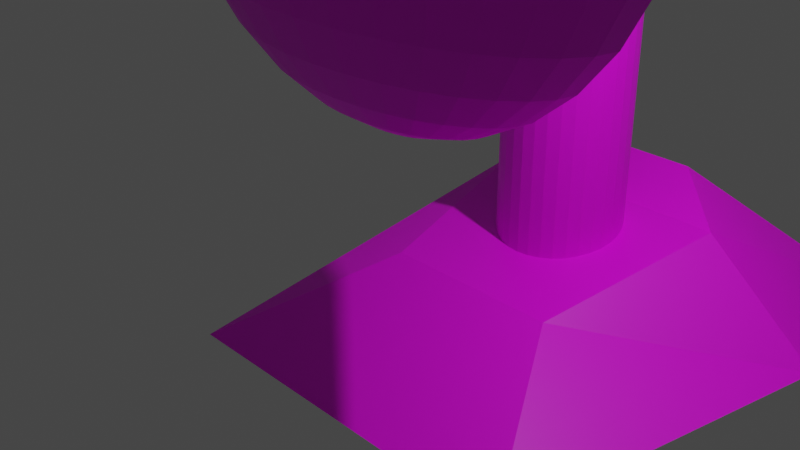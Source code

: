 # Source: Fan.blend  (saved by Blender 3.3.6; exported with 4.5.12 LTS)
import bpy
from mathutils import Matrix  # noqa: F401  (used for matrix-valued properties, if any)

bpy.ops.wm.read_factory_settings(use_empty=True)
scene = bpy.context.scene
scene.name = 'Scene'

# ---- collections
col_collection = bpy.data.collections.new('Collection'); scene.collection.children.link(col_collection)

# ---- images (referenced by path relative to the original .blend; pixels are not part of the script)
import os
ASSET_DIR = os.environ.get("B2B_ASSET_DIR", "")  # directory of the original .blend (textures are referenced by path, not embedded)
HERE = os.path.dirname(os.path.abspath(__file__))  # packed textures are extracted next to this script under _unpacked/

def load_image(name, relpath, width, height, colorspace="sRGB"):
    """Load a texture the original file referenced (path relative to the .blend, or extracted next to this script)."""
    p = next((c for c in (os.path.join(HERE, relpath), os.path.join(ASSET_DIR, relpath)) if relpath and os.path.exists(c)), "")
    if p:
        img = bpy.data.images.load(p, check_existing=True)
        img.name = name
    else:  # same state as the original file: an image datablock whose file is absent (Cycles renders it pink)
        img = bpy.data.images.new(name, width, height)
        img.source = "FILE"
        img.filepath = "//" + (relpath or name)
    img.colorspace_settings.name = colorspace
    return img
img_fan_map = load_image('Fan_Map', 'Fan_Map.png', 1024, 1024, 'sRGB')

# ---- materials (node trees are filled in below, after node groups)
mat_material = bpy.data.materials.new('Material')
mat_material.alpha_threshold = 0.0
mat_material.use_transparent_shadow = False
mat_material.roughness = 0.5
mat_material.line_color = (0.0, 0.0, 0.0, 1.0)

# ---- material node trees
mat_material.use_nodes = True; mat_material.node_tree.nodes.clear()
_N = mat_material.node_tree.nodes; _L = mat_material.node_tree.links
n0 = _N.new('ShaderNodeOutputMaterial'); n0.name = 'Material Output'; n0.location = (300, 300)
n1 = _N.new('ShaderNodeBsdfPrincipled'); n1.name = 'Principled BSDF'; n1.location = (10, 300)
n1.distribution = 'GGX'
n1.subsurface_method = 'RANDOM_WALK_SKIN'
n1.inputs[3].default_value = 1.45
n1.inputs[27].default_value = (0.0, 0.0, 0.0, 1.0)
n1.inputs[28].default_value = 1.0
n2 = _N.new('ShaderNodeTexImage'); n2.name = '画像テクスチャ'; n2.location = (-280, 275)
n2.image = img_fan_map
_L.new(n1.outputs[0], n0.inputs[0])
_L.new(n2.outputs[0], n1.inputs[0])
n0.is_active_output = True

# ---- world
world_world = bpy.data.worlds.new('World'); scene.world = world_world
world_world.use_nodes = True; world_world.node_tree.nodes.clear()
_N = world_world.node_tree.nodes; _L = world_world.node_tree.links
n0 = _N.new('ShaderNodeOutputWorld'); n0.name = 'World Output'; n0.location = (300, 300)
n1 = _N.new('ShaderNodeBackground'); n1.name = 'Background'; n1.location = (10, 300)
n1.inputs[0].default_value = (0.05088, 0.05088, 0.05088, 1.0)
_L.new(n1.outputs[0], n0.inputs[0])
n0.is_active_output = True
world_world.color = (0.05088, 0.05088, 0.05088)
world_world.use_sun_shadow = False
world_world.sun_shadow_jitter_overblur = 0.0

# ---- cameras
cam_camera = bpy.data.cameras.new('Camera')
cam_camera.clip_end = 100.0
cam_camera.ortho_scale = 7.314

# ---- lights
light_light = bpy.data.lights.new('Light', 'POINT')
light_light.transmission_factor = 0.0
light_light.energy = 1000.0
light_light.shadow_soft_size = 0.1
light_light.shadow_maximum_resolution = 0.006
light_light.use_absolute_resolution = True

# ---- meshes
me_x = bpy.data.meshes.new('球')
me_x.from_pydata([(0.0, 0.5556, 0.8315), (0.0, 0.8315, 0.5556), (0.0, 0.9808, 0.1951), (0.0, 1.0, 0.0), (0.0, 0.9808, -0.1951), (0.0, 0.8315, -0.5556), (0.03806, 0.1913, 0.9808), (0.07466, 0.3753, 0.9239), (0.1084, 0.5449, 0.8315), (0.1379, 0.6935, 0.7071), (0.1622, 0.8155, 0.5556), (0.1802, 0.9061, 0.3827), (0.1913, 0.9619, 0.1951), (0.1951, 0.9808, 0.0), (0.1913, 0.9619, -0.1951), (0.1802, 0.9061, -0.3827), (0.1622, 0.8155, -0.5556), (0.1379, 0.6935, -0.7071), (0.1084, 0.5449, -0.8315), (0.07466, 0.3753, -0.9239), (0.03806, 0.1913, -0.9808), (0.07466, 0.1802, 0.9808), (0.1464, 0.3536, 0.9239), (0.2126, 0.5133, 0.8315), (0.2706, 0.6533, 0.7071), (0.3182, 0.7682, 0.5556), (0.3536, 0.8536, 0.3827), (0.3753, 0.9061, 0.1951), (0.3827, 0.9239, 0.0), (0.3753, 0.9061, -0.1951), (0.3536, 0.8536, -0.3827), (0.3182, 0.7682, -0.5556), (0.2706, 0.6533, -0.7071), (0.2126, 0.5133, -0.8315), (0.1464, 0.3536, -0.9239), (0.07466, 0.1802, -0.9808), (0.1084, 0.1622, 0.9808), (0.2126, 0.3182, 0.9239), (0.3087, 0.4619, 0.8315), (0.3928, 0.5879, 0.7071), (0.4619, 0.6913, 0.5556), (0.5133, 0.7682, 0.3827), (0.5449, 0.8155, 0.1951), (0.5556, 0.8315, 0.0), (0.5449, 0.8155, -0.1951), (0.5133, 0.7682, -0.3827), (0.4619, 0.6913, -0.5556), (0.3928, 0.5879, -0.7071), (0.3087, 0.4619, -0.8315), (0.2126, 0.3182, -0.9239), (0.1084, 0.1622, -0.9808), (0.1379, 0.1379, 0.9808), (0.2706, 0.2706, 0.9239), (0.3928, 0.3928, 0.8315), (0.5, 0.5, 0.7071), (0.5879, 0.5879, 0.5556), (0.6533, 0.6533, 0.3827), (0.6935, 0.6935, 0.1951), (0.7071, 0.7071, 0.0), (0.6935, 0.6935, -0.1951), (0.6533, 0.6533, -0.3827), (0.5879, 0.5879, -0.5556), (0.5, 0.5, -0.7071), (0.3928, 0.3928, -0.8315), (0.2706, 0.2706, -0.9239), (0.1379, 0.1379, -0.9808), (0.1622, 0.1084, 0.9808), (0.3182, 0.2126, 0.9239), (0.4619, 0.3087, 0.8315), (0.5879, 0.3928, 0.7071), (0.6913, 0.4619, 0.5556), (0.7682, 0.5133, 0.3827), (0.8155, 0.5449, 0.1951), (0.8315, 0.5556, 0.0), (0.8155, 0.5449, -0.1951), (0.7682, 0.5133, -0.3827), (0.6913, 0.4619, -0.5556), (0.5879, 0.3928, -0.7071), (0.4619, 0.3087, -0.8315), (0.3182, 0.2126, -0.9239), (0.1622, 0.1084, -0.9808), (0.0, 0.0, 1.0), (0.1802, 0.07466, 0.9808), (0.3536, 0.1464, 0.9239), (0.5133, 0.2126, 0.8315), (0.6533, 0.2706, 0.7071), (0.7682, 0.3182, 0.5556), (0.8536, 0.3536, 0.3827), (0.9061, 0.3753, 0.1951), (0.9239, 0.3827, 0.0), (0.9061, 0.3753, -0.1951), (0.8536, 0.3536, -0.3827), (0.7682, 0.3182, -0.5556), (0.6533, 0.2706, -0.7071), (0.5133, 0.2126, -0.8315), (0.3536, 0.1464, -0.9239), (0.1802, 0.07466, -0.9808), (0.1913, 0.03806, 0.9808), (0.3753, 0.07466, 0.9239), (0.5449, 0.1084, 0.8315), (0.6935, 0.1379, 0.7071), (0.8155, 0.1622, 0.5556), (0.9061, 0.1802, 0.3827), (0.9619, 0.1913, 0.1951), (0.9808, 0.1951, 0.0), (0.9619, 0.1913, -0.1951), (0.9061, 0.1802, -0.3827), (0.8155, 0.1622, -0.5556), (0.6935, 0.1379, -0.7071), (0.5449, 0.1084, -0.8315), (0.3753, 0.07466, -0.9239), (0.1913, 0.03806, -0.9808), (0.1951, -1.118e-08, 0.9808), (0.3827, -2.235e-08, 0.9239), (0.5556, -5.215e-08, 0.8315), (0.7071, 1.49e-08, 0.7071), (0.8315, -8.941e-08, 0.5556), (0.9239, 4.47e-08, 0.3827), (0.9808, -8.941e-08, 0.1951), (1.0, -1.639e-07, 0.0), (0.9808, -8.941e-08, -0.1951), (0.9239, 4.47e-08, -0.3827), (0.8315, -8.941e-08, -0.5556), (0.7071, 1.49e-08, -0.7071), (0.5556, -5.215e-08, -0.8315), (0.3827, -2.235e-08, -0.9239), (0.1951, -1.118e-08, -0.9808), (0.1913, -0.03806, 0.9808), (0.3753, -0.07466, 0.9239), (0.5449, -0.1084, 0.8315), (0.6935, -0.1379, 0.7071), (0.8155, -0.1622, 0.5556), (0.9061, -0.1802, 0.3827), (0.9619, -0.1913, 0.1951), (0.9808, -0.1951, 0.0), (0.9619, -0.1913, -0.1951), (0.9061, -0.1802, -0.3827), (0.8155, -0.1622, -0.5556), (0.6935, -0.1379, -0.7071), (0.5449, -0.1084, -0.8315), (0.3753, -0.07466, -0.9239), (0.1913, -0.03806, -0.9808), (0.1802, -0.07466, 0.9808), (0.3536, -0.1464, 0.9239), (0.5133, -0.2126, 0.8315), (0.6533, -0.2706, 0.7071), (0.7682, -0.3182, 0.5556), (0.8536, -0.3536, 0.3827), (0.9061, -0.3753, 0.1951), (0.9239, -0.3827, 0.0), (0.9061, -0.3753, -0.1951), (0.8536, -0.3536, -0.3827), (0.7682, -0.3182, -0.5556), (0.6533, -0.2706, -0.7071), (0.5133, -0.2126, -0.8315), (0.3536, -0.1464, -0.9239), (0.1802, -0.07466, -0.9808), (0.1622, -0.1084, 0.9808), (0.3182, -0.2126, 0.9239), (0.4619, -0.3087, 0.8315), (0.5879, -0.3928, 0.7071), (0.6913, -0.4619, 0.5556), (0.7682, -0.5133, 0.3827), (0.8155, -0.5449, 0.1951), (0.8315, -0.5556, 0.0), (0.8155, -0.5449, -0.1951), (0.7682, -0.5133, -0.3827), (0.6913, -0.4619, -0.5556), (0.5879, -0.3928, -0.7071), (0.4619, -0.3087, -0.8315), (0.3182, -0.2126, -0.9239), (0.1622, -0.1084, -0.9808), (0.1379, -0.1379, 0.9808), (0.2706, -0.2706, 0.9239), (0.3928, -0.3928, 0.8315), (0.5, -0.5, 0.7071), (0.5879, -0.5879, 0.5556), (0.6533, -0.6533, 0.3827), (0.6935, -0.6935, 0.1951), (0.7071, -0.7071, 0.0), (0.6935, -0.6935, -0.1951), (0.6533, -0.6533, -0.3827), (0.5879, -0.5879, -0.5556), (0.5, -0.5, -0.7071), (0.3928, -0.3928, -0.8315), (0.2706, -0.2706, -0.9239), (0.1379, -0.1379, -0.9808), (0.1084, -0.1622, 0.9808), (0.2126, -0.3182, 0.9239), (0.3087, -0.4619, 0.8315), (0.3928, -0.5879, 0.7071), (0.4619, -0.6913, 0.5556), (0.5133, -0.7682, 0.3827), (0.5449, -0.8155, 0.1951), (0.5556, -0.8315, 0.0), (0.5449, -0.8155, -0.1951), (0.5133, -0.7682, -0.3827), (0.4619, -0.6913, -0.5556), (0.3928, -0.5879, -0.7071), (0.3087, -0.4619, -0.8315), (0.2126, -0.3182, -0.9239), (0.1084, -0.1622, -0.9808), (0.07466, -0.1802, 0.9808), (0.1464, -0.3536, 0.9239), (0.2126, -0.5133, 0.8315), (0.2706, -0.6533, 0.7071), (0.3182, -0.7682, 0.5556), (0.3536, -0.8536, 0.3827), (0.3753, -0.9061, 0.1951), (0.3827, -0.9239, 0.0), (0.3753, -0.9061, -0.1951), (0.3536, -0.8536, -0.3827), (0.3182, -0.7682, -0.5556), (0.2706, -0.6533, -0.7071), (0.2126, -0.5133, -0.8315), (0.1464, -0.3536, -0.9239), (0.07466, -0.1802, -0.9808), (0.03806, -0.1913, 0.9808), (0.07466, -0.3753, 0.9239), (0.1084, -0.5449, 0.8315), (0.1379, -0.6935, 0.7071), (0.1622, -0.8155, 0.5556), (0.1802, -0.9061, 0.3827), (0.1913, -0.9619, 0.1951), (0.1951, -0.9808, 0.0), (0.1913, -0.9619, -0.1951), (0.1802, -0.9061, -0.3827), (0.1622, -0.8155, -0.5556), (0.1379, -0.6935, -0.7071), (0.1084, -0.5449, -0.8315), (0.07466, -0.3753, -0.9239), (0.03806, -0.1913, -0.9808), (-7.451e-09, -0.1951, 0.9808), (-5.215e-08, -0.3827, 0.9239), (-9.686e-08, -0.5556, 0.8315), (-1.49e-08, -0.7071, 0.7071), (-1.043e-07, -0.8315, 0.5556), (2.98e-08, -0.9239, 0.3827), (-1.341e-07, -0.9808, 0.1951), (-3.278e-07, -1.0, 0.0), (-1.341e-07, -0.9808, -0.1951), (2.98e-08, -0.9239, -0.3827), (-1.043e-07, -0.8315, -0.5556), (-1.49e-08, -0.7071, -0.7071), (-9.686e-08, -0.5556, -0.8315), (-5.215e-08, -0.3827, -0.9239), (-7.451e-09, -0.1951, -0.9808), (0.0, 0.0, -1.0), (1.49e-08, 0.1951, 0.9808), (6.706e-08, 0.3827, 0.9239), (8.941e-08, 0.7071, 0.7071), (5.96e-08, 0.9239, 0.3827), (5.96e-08, 0.9239, -0.3827), (8.941e-08, 0.7071, -0.7071), (2.161e-07, 0.5556, -0.8315), (6.706e-08, 0.3827, -0.9239), (1.49e-08, 0.1951, -0.9808), (-2.55, 0.4697, 1.62e-07), (0.0, 1.0, -4.371e-08), (-2.55, 0.4607, -0.09164), (0.0, 0.9808, -0.1951), (-2.55, 0.434, -0.1798), (0.0, 0.9239, -0.3827), (-2.55, 0.3906, -0.261), (0.0, 0.8315, -0.5556), (-2.55, 0.3321, -0.3321), (-1.192e-07, 0.7071, -0.7071), (-2.55, 0.261, -0.3906), (-1.192e-07, 0.5556, -0.8315), (-2.55, 0.1798, -0.434), (-1.192e-07, 0.3827, -0.9239), (-2.55, 0.09164, -0.4607), (-1.192e-07, 0.1951, -0.9808), (-2.55, 7.902e-09, -0.4697), (-1.192e-07, 0.0, -1.0), (-2.55, -0.09164, -0.4607), (-1.192e-07, -0.1951, -0.9808), (-2.55, -0.1798, -0.434), (-1.192e-07, -0.3827, -0.9239), (-2.55, -0.261, -0.3906), (-1.192e-07, -0.5556, -0.8315), (-2.55, -0.3321, -0.3321), (-1.192e-07, -0.7071, -0.7071), (-2.55, -0.3906, -0.261), (0.0, -0.8315, -0.5556), (-2.55, -0.434, -0.1798), (0.0, -0.9239, -0.3827), (-2.55, -0.4607, -0.09164), (0.0, -0.9808, -0.1951), (-2.55, -0.4697, 1.62e-07), (0.0, -1.0, -4.371e-08), (-2.55, -0.4607, 0.09164), (0.0, -0.9808, 0.1951), (-2.55, -0.434, 0.1798), (0.0, -0.9239, 0.3827), (-2.55, -0.3906, 0.261), (0.0, -0.8315, 0.5556), (-2.55, -0.3321, 0.3321), (0.0, -0.7071, 0.7071), (-2.55, -0.261, 0.3906), (0.0, -0.5556, 0.8315), (-2.55, -0.1798, 0.434), (0.0, -0.3827, 0.9239), (-2.55, -0.09164, 0.4607), (0.0, -0.1951, 0.9808), (-2.55, 7.902e-09, 0.4697), (0.0, 0.0, 1.0), (-2.55, 0.09164, 0.4607), (0.0, 0.1951, 0.9808), (-2.55, 0.1798, 0.434), (0.0, 0.3827, 0.9239), (-2.55, 0.261, 0.3906), (0.0, 0.5556, 0.8315), (-2.55, 0.3321, 0.3321), (0.0, 0.7071, 0.7071), (-2.55, 0.3906, 0.261), (0.0, 0.8315, 0.5556), (-2.55, 0.434, 0.1798), (0.0, 0.9239, 0.3827), (-2.55, 0.4607, 0.09164), (0.0, 0.9808, 0.1951), (-0.9008, 0.4697, 1.475e-07), (-0.9008, 0.4607, -0.09164), (-0.9008, 0.434, -0.1798), (-0.9008, 0.3906, -0.261), (-0.9008, 0.3321, -0.3321), (-0.9008, 0.261, -0.3906), (-0.9008, 0.1798, -0.434), (-0.9008, 0.09164, -0.4607), (-0.9008, 7.902e-09, -0.4697), (-0.9008, -0.09164, -0.4607), (-0.9008, -0.1798, -0.434), (-0.9008, -0.261, -0.3906), (-0.9008, -0.3321, -0.3321), (-0.9008, -0.3906, -0.261), (-0.9008, -0.434, -0.1798), (-0.9008, -0.4607, -0.09164), (-0.9008, -0.4697, 1.475e-07), (-0.9008, -0.4607, 0.09164), (-0.9008, -0.434, 0.1798), (-0.9008, -0.3906, 0.261), (-0.9008, -0.3321, 0.3321), (-0.9008, -0.261, 0.3906), (-0.9008, -0.1798, 0.434), (-0.9008, -0.09164, 0.4607), (-0.9008, 7.902e-09, 0.4697), (-0.9008, 0.09164, 0.4607), (-0.9008, 0.1798, 0.434), (-0.9008, 0.261, 0.3906), (-0.9008, 0.3321, 0.3321), (-0.9008, 0.3906, 0.261), (-0.9008, 0.434, 0.1798), (-0.9008, 0.4607, 0.09164), (-3.55, 0.25, 1.093e-08), (-2.55, 0.25, -1.093e-08), (-3.55, 0.2452, -0.04877), (-2.55, 0.2452, -0.04877), (-3.55, 0.231, -0.09567), (-2.55, 0.231, -0.09567), (-3.55, 0.2079, -0.1389), (-2.55, 0.2079, -0.1389), (-3.55, 0.1768, -0.1768), (-2.55, 0.1768, -0.1768), (-3.55, 0.1389, -0.2079), (-2.55, 0.1389, -0.2079), (-3.55, 0.09567, -0.231), (-2.55, 0.09567, -0.231), (-3.55, 0.04877, -0.2452), (-2.55, 0.04877, -0.2452), (-3.55, 0.0, -0.25), (-2.55, 0.0, -0.25), (-3.55, -0.04877, -0.2452), (-2.55, -0.04877, -0.2452), (-3.55, -0.09567, -0.231), (-2.55, -0.09567, -0.231), (-3.55, -0.1389, -0.2079), (-2.55, -0.1389, -0.2079), (-3.55, -0.1768, -0.1768), (-2.55, -0.1768, -0.1768), (-3.55, -0.2079, -0.1389), (-2.55, -0.2079, -0.1389), (-3.55, -0.231, -0.09567), (-2.55, -0.231, -0.09567), (-3.55, -0.2452, -0.04877), (-2.55, -0.2452, -0.04877), (-3.55, -0.25, 1.093e-08), (-2.55, -0.25, -1.093e-08), (-3.55, -0.2452, 0.04877), (-2.55, -0.2452, 0.04877), (-3.55, -0.231, 0.09567), (-2.55, -0.231, 0.09567), (-3.55, -0.2079, 0.1389), (-2.55, -0.2079, 0.1389), (-3.55, -0.1768, 0.1768), (-2.55, -0.1768, 0.1768), (-3.55, -0.1389, 0.2079), (-2.55, -0.1389, 0.2079), (-3.55, -0.09567, 0.231), (-2.55, -0.09567, 0.231), (-3.55, -0.04877, 0.2452), (-2.55, -0.04877, 0.2452), (-3.55, 0.0, 0.25), (-2.55, 0.0, 0.25), (-3.55, 0.04877, 0.2452), (-2.55, 0.04877, 0.2452), (-3.55, 0.09567, 0.231), (-2.55, 0.09567, 0.231), (-3.55, 0.1389, 0.2079), (-2.55, 0.1389, 0.2079), (-3.55, 0.1768, 0.1768), (-2.55, 0.1768, 0.1768), (-3.55, 0.2079, 0.1389), (-2.55, 0.2079, 0.1389), (-3.55, 0.231, 0.09567), (-2.55, 0.231, 0.09567), (-3.55, 0.2452, 0.04877), (-2.55, 0.2452, 0.04877), (-0.7059, 0.3631, -1.73), (0.6234, 0.75, -2.0), (-0.7059, -0.3631, -1.73), (0.6234, -0.75, -2.0), (-2.83, 0.2205, -1.492), (-3.876, 0.75, -2.0), (-2.83, -0.2205, -1.492), (-3.876, -0.75, -2.0), (-2.305, 1.002, -2.0), (-2.303, -0.5128, -1.597), (-2.305, -1.002, -2.0), (-2.303, 0.5128, -1.597), (-1.75, 0.25, -1.896), (-1.75, 0.25, -0.2187), (-1.652, 0.2452, -1.896), (-1.652, 0.2452, -0.2187), (-1.559, 0.231, -1.896), (-1.559, 0.231, -0.2187), (-1.472, 0.2079, -1.896), (-1.472, 0.2079, -0.2187), (-1.396, 0.1768, -1.896), (-1.396, 0.1768, -0.2187), (-1.334, 0.1389, -1.896), (-1.334, 0.1389, -0.2187), (-1.288, 0.09567, -1.896), (-1.288, 0.09567, -0.2187), (-1.26, 0.04877, -1.896), (-1.26, 0.04877, -0.2187), (-1.25, 0.0, -1.896), (-1.25, 0.0, -0.2187), (-1.26, -0.04877, -1.896), (-1.26, -0.04877, -0.2187), (-1.288, -0.09567, -1.896), (-1.288, -0.09567, -0.2187), (-1.334, -0.1389, -1.896), (-1.334, -0.1389, -0.2187), (-1.396, -0.1768, -1.896), (-1.396, -0.1768, -0.2187), (-1.472, -0.2079, -1.896), (-1.472, -0.2079, -0.2187), (-1.559, -0.231, -1.896), (-1.559, -0.231, -0.2187), (-1.652, -0.2452, -1.896), (-1.652, -0.2452, -0.2187), (-1.75, -0.25, -1.896), (-1.75, -0.25, -0.2187), (-1.848, -0.2452, -1.896), (-1.848, -0.2452, -0.2187), (-1.941, -0.231, -1.896), (-1.941, -0.231, -0.2187), (-2.028, -0.2079, -1.896), (-2.028, -0.2079, -0.2187), (-2.104, -0.1768, -1.896), (-2.104, -0.1768, -0.2187), (-2.166, -0.1389, -1.896), (-2.166, -0.1389, -0.2187), (-2.212, -0.09567, -1.896), (-2.212, -0.09567, -0.2187), (-2.24, -0.04877, -1.896), (-2.24, -0.04877, -0.2187), (-2.25, 0.0, -1.896), (-2.25, 0.0, -0.2187), (-2.24, 0.04877, -1.896), (-2.24, 0.04877, -0.2187), (-2.212, 0.09567, -1.896), (-2.212, 0.09567, -0.2187), (-2.166, 0.1389, -1.896), (-2.166, 0.1389, -0.2187), (-2.104, 0.1768, -1.896), (-2.104, 0.1768, -0.2187), (-2.028, 0.2079, -1.896), (-2.028, 0.2079, -0.2187), (-1.941, 0.231, -1.896), (-1.941, 0.231, -0.2187), (-1.848, 0.2452, -1.896), (-1.848, 0.2452, -0.2187)], [], [(2, 251, 11, 12), (256, 255, 19, 20), (3, 2, 12, 13), (248, 81, 6), (247, 256, 20), (4, 3, 13, 14), (249, 248, 6, 7), (252, 4, 14, 15), (0, 249, 7, 8), (5, 252, 15, 16), (250, 0, 8, 9), (253, 5, 16, 17), (1, 250, 9, 10), (254, 253, 17, 18), (251, 1, 10, 11), (255, 254, 18, 19), (18, 17, 32, 33), (11, 10, 25, 26), (19, 18, 33, 34), (12, 11, 26, 27), (20, 19, 34, 35), (13, 12, 27, 28), (6, 81, 21), (247, 20, 35), (14, 13, 28, 29), (7, 6, 21, 22), (15, 14, 29, 30), (8, 7, 22, 23), (16, 15, 30, 31), (9, 8, 23, 24), (17, 16, 31, 32), (10, 9, 24, 25), (30, 29, 44, 45), (23, 22, 37, 38), (31, 30, 45, 46), (24, 23, 38, 39), (32, 31, 46, 47), (25, 24, 39, 40), (33, 32, 47, 48), (26, 25, 40, 41), (34, 33, 48, 49), (27, 26, 41, 42), (35, 34, 49, 50), (28, 27, 42, 43), (21, 81, 36), (247, 35, 50), (29, 28, 43, 44), (22, 21, 36, 37), (49, 48, 63, 64), (42, 41, 56, 57), (50, 49, 64, 65), (43, 42, 57, 58), (36, 81, 51), (247, 50, 65), (44, 43, 58, 59), (37, 36, 51, 52), (45, 44, 59, 60), (38, 37, 52, 53), (46, 45, 60, 61), (39, 38, 53, 54), (47, 46, 61, 62), (40, 39, 54, 55), (48, 47, 62, 63), (41, 40, 55, 56), (53, 52, 67, 68), (61, 60, 75, 76), (54, 53, 68, 69), (62, 61, 76, 77), (55, 54, 69, 70), (63, 62, 77, 78), (56, 55, 70, 71), (64, 63, 78, 79), (57, 56, 71, 72), (65, 64, 79, 80), (58, 57, 72, 73), (51, 81, 66), (247, 65, 80), (59, 58, 73, 74), (52, 51, 66, 67), (60, 59, 74, 75), (72, 71, 87, 88), (80, 79, 95, 96), (73, 72, 88, 89), (66, 81, 82), (247, 80, 96), (74, 73, 89, 90), (67, 66, 82, 83), (75, 74, 90, 91), (68, 67, 83, 84), (76, 75, 91, 92), (69, 68, 84, 85), (77, 76, 92, 93), (70, 69, 85, 86), (78, 77, 93, 94), (71, 70, 86, 87), (79, 78, 94, 95), (92, 91, 106, 107), (85, 84, 99, 100), (93, 92, 107, 108), (86, 85, 100, 101), (94, 93, 108, 109), (87, 86, 101, 102), (95, 94, 109, 110), (88, 87, 102, 103), (96, 95, 110, 111), (89, 88, 103, 104), (82, 81, 97), (247, 96, 111), (90, 89, 104, 105), (83, 82, 97, 98), (91, 90, 105, 106), (84, 83, 98, 99), (111, 110, 125, 126), (104, 103, 118, 119), (97, 81, 112), (247, 111, 126), (105, 104, 119, 120), (98, 97, 112, 113), (106, 105, 120, 121), (99, 98, 113, 114), (107, 106, 121, 122), (100, 99, 114, 115), (108, 107, 122, 123), (101, 100, 115, 116), (109, 108, 123, 124), (102, 101, 116, 117), (110, 109, 124, 125), (103, 102, 117, 118), (115, 114, 129, 130), (123, 122, 137, 138), (116, 115, 130, 131), (124, 123, 138, 139), (117, 116, 131, 132), (125, 124, 139, 140), (118, 117, 132, 133), (126, 125, 140, 141), (119, 118, 133, 134), (112, 81, 127), (247, 126, 141), (120, 119, 134, 135), (113, 112, 127, 128), (121, 120, 135, 136), (114, 113, 128, 129), (122, 121, 136, 137), (134, 133, 148, 149), (127, 81, 142), (247, 141, 156), (135, 134, 149, 150), (128, 127, 142, 143), (136, 135, 150, 151), (129, 128, 143, 144), (137, 136, 151, 152), (130, 129, 144, 145), (138, 137, 152, 153), (131, 130, 145, 146), (139, 138, 153, 154), (132, 131, 146, 147), (140, 139, 154, 155), (133, 132, 147, 148), (141, 140, 155, 156), (153, 152, 167, 168), (146, 145, 160, 161), (154, 153, 168, 169), (147, 146, 161, 162), (155, 154, 169, 170), (148, 147, 162, 163), (156, 155, 170, 171), (149, 148, 163, 164), (142, 81, 157), (247, 156, 171), (150, 149, 164, 165), (143, 142, 157, 158), (151, 150, 165, 166), (144, 143, 158, 159), (152, 151, 166, 167), (145, 144, 159, 160), (247, 171, 186), (165, 164, 179, 180), (158, 157, 172, 173), (166, 165, 180, 181), (159, 158, 173, 174), (167, 166, 181, 182), (160, 159, 174, 175), (168, 167, 182, 183), (161, 160, 175, 176), (169, 168, 183, 184), (162, 161, 176, 177), (170, 169, 184, 185), (163, 162, 177, 178), (171, 170, 185, 186), (164, 163, 178, 179), (157, 81, 172), (184, 183, 198, 199), (177, 176, 191, 192), (185, 184, 199, 200), (178, 177, 192, 193), (186, 185, 200, 201), (179, 178, 193, 194), (172, 81, 187), (247, 186, 201), (180, 179, 194, 195), (173, 172, 187, 188), (181, 180, 195, 196), (174, 173, 188, 189), (182, 181, 196, 197), (175, 174, 189, 190), (183, 182, 197, 198), (176, 175, 190, 191), (188, 187, 202, 203), (196, 195, 210, 211), (189, 188, 203, 204), (197, 196, 211, 212), (190, 189, 204, 205), (198, 197, 212, 213), (191, 190, 205, 206), (199, 198, 213, 214), (192, 191, 206, 207), (200, 199, 214, 215), (193, 192, 207, 208), (201, 200, 215, 216), (194, 193, 208, 209), (187, 81, 202), (247, 201, 216), (195, 194, 209, 210), (207, 206, 221, 222), (215, 214, 229, 230), (208, 207, 222, 223), (216, 215, 230, 231), (209, 208, 223, 224), (202, 81, 217), (247, 216, 231), (210, 209, 224, 225), (203, 202, 217, 218), (211, 210, 225, 226), (204, 203, 218, 219), (212, 211, 226, 227), (205, 204, 219, 220), (213, 212, 227, 228), (206, 205, 220, 221), (214, 213, 228, 229), (226, 225, 240, 241), (219, 218, 233, 234), (227, 226, 241, 242), (220, 219, 234, 235), (228, 227, 242, 243), (221, 220, 235, 236), (229, 228, 243, 244), (222, 221, 236, 237), (230, 229, 244, 245), (223, 222, 237, 238), (231, 230, 245, 246), (224, 223, 238, 239), (217, 81, 232), (247, 231, 246), (225, 224, 239, 240), (218, 217, 232, 233), (3, 4, 252, 5, 253, 254, 255, 256, 247, 246, 245, 244, 243, 242, 241, 240, 239, 238, 237, 236, 235, 234, 233, 232, 81, 248, 249, 0, 250, 1, 251, 2), (321, 258, 260, 322), (322, 260, 262, 323), (323, 262, 264, 324), (324, 264, 266, 325), (325, 266, 268, 326), (326, 268, 270, 327), (327, 270, 272, 328), (328, 272, 274, 329), (329, 274, 276, 330), (330, 276, 278, 331), (331, 278, 280, 332), (332, 280, 282, 333), (333, 282, 284, 334), (334, 284, 286, 335), (335, 286, 288, 336), (336, 288, 290, 337), (337, 290, 292, 338), (338, 292, 294, 339), (339, 294, 296, 340), (340, 296, 298, 341), (341, 298, 300, 342), (342, 300, 302, 343), (343, 302, 304, 344), (344, 304, 306, 345), (345, 306, 308, 346), (346, 308, 310, 347), (347, 310, 312, 348), (348, 312, 314, 349), (349, 314, 316, 350), (350, 316, 318, 351), (260, 258, 320, 318, 316, 314, 312, 310, 308, 306, 304, 302, 300, 298, 296, 294, 292, 290, 288, 286, 284, 282, 280, 278, 276, 274, 272, 270, 268, 266, 264, 262), (351, 318, 320, 352), (352, 320, 258, 321), (257, 259, 261, 263, 265, 267, 269, 271, 273, 275, 277, 279, 281, 283, 285, 287, 289, 291, 293, 295, 297, 299, 301, 303, 305, 307, 309, 311, 313, 315, 317, 319), (319, 352, 321, 257), (317, 351, 352, 319), (315, 350, 351, 317), (313, 349, 350, 315), (311, 348, 349, 313), (309, 347, 348, 311), (307, 346, 347, 309), (305, 345, 346, 307), (303, 344, 345, 305), (301, 343, 344, 303), (299, 342, 343, 301), (297, 341, 342, 299), (295, 340, 341, 297), (293, 339, 340, 295), (291, 338, 339, 293), (289, 337, 338, 291), (287, 336, 337, 289), (285, 335, 336, 287), (283, 334, 335, 285), (281, 333, 334, 283), (279, 332, 333, 281), (277, 331, 332, 279), (275, 330, 331, 277), (273, 329, 330, 275), (271, 328, 329, 273), (269, 327, 328, 271), (267, 326, 327, 269), (265, 325, 326, 267), (263, 324, 325, 265), (261, 323, 324, 263), (259, 322, 323, 261), (257, 321, 322, 259), (353, 354, 356, 355), (355, 356, 358, 357), (357, 358, 360, 359), (359, 360, 362, 361), (361, 362, 364, 363), (363, 364, 366, 365), (365, 366, 368, 367), (367, 368, 370, 369), (369, 370, 372, 371), (371, 372, 374, 373), (373, 374, 376, 375), (375, 376, 378, 377), (377, 378, 380, 379), (379, 380, 382, 381), (381, 382, 384, 383), (383, 384, 386, 385), (385, 386, 388, 387), (387, 388, 390, 389), (389, 390, 392, 391), (391, 392, 394, 393), (393, 394, 396, 395), (395, 396, 398, 397), (397, 398, 400, 399), (399, 400, 402, 401), (401, 402, 404, 403), (403, 404, 406, 405), (405, 406, 408, 407), (407, 408, 410, 409), (409, 410, 412, 411), (411, 412, 414, 413), (356, 354, 416, 414, 412, 410, 408, 406, 404, 402, 400, 398, 396, 394, 392, 390, 388, 386, 384, 382, 380, 378, 376, 374, 372, 370, 368, 366, 364, 362, 360, 358), (413, 414, 416, 415), (415, 416, 354, 353), (353, 355, 357, 359, 361, 363, 365, 367, 369, 371, 373, 375, 377, 379, 381, 383, 385, 387, 389, 391, 393, 395, 397, 399, 401, 403, 405, 407, 409, 411, 413, 415), (428, 421, 423, 426), (427, 426, 423, 424), (424, 423, 421, 422), (425, 418, 420, 427), (418, 417, 419, 420), (425, 428, 417, 418), (422, 421, 428, 425), (422, 425, 427, 424), (420, 419, 426, 427), (417, 428, 426, 419), (429, 430, 432, 431), (431, 432, 434, 433), (433, 434, 436, 435), (435, 436, 438, 437), (437, 438, 440, 439), (439, 440, 442, 441), (441, 442, 444, 443), (443, 444, 446, 445), (445, 446, 448, 447), (447, 448, 450, 449), (449, 450, 452, 451), (451, 452, 454, 453), (453, 454, 456, 455), (455, 456, 458, 457), (457, 458, 460, 459), (459, 460, 462, 461), (461, 462, 464, 463), (463, 464, 466, 465), (465, 466, 468, 467), (467, 468, 470, 469), (469, 470, 472, 471), (471, 472, 474, 473), (473, 474, 476, 475), (475, 476, 478, 477), (477, 478, 480, 479), (479, 480, 482, 481), (481, 482, 484, 483), (483, 484, 486, 485), (485, 486, 488, 487), (487, 488, 490, 489), (432, 430, 492, 490, 488, 486, 484, 482, 480, 478, 476, 474, 472, 470, 468, 466, 464, 462, 460, 458, 456, 454, 452, 450, 448, 446, 444, 442, 440, 438, 436, 434), (489, 490, 492, 491), (491, 492, 430, 429), (429, 431, 433, 435, 437, 439, 441, 443, 445, 447, 449, 451, 453, 455, 457, 459, 461, 463, 465, 467, 469, 471, 473, 475, 477, 479, 481, 483, 485, 487, 489, 491)])
_uv = me_x.uv_layers.new(name='UVマップ')
_uv.uv.foreach_set('vector', [0.1323, 0.9236, 0.1317, 0.9428, 0.1132, 0.9428, 0.1127, 0.9236, 0.6455, 0.7489, 0.6444, 0.768, 0.6368, 0.7672, 0.6417, 0.7485, 0.1325, 0.9037, 0.1323, 0.9236, 0.1127, 0.9236, 0.1125, 0.9037, 0.8099, 0.709, 0.8099, 0.729, 0.806, 0.7094, 0.6461, 0.729, 0.6455, 0.7489, 0.6417, 0.7485, 0.1323, 0.8838, 0.1325, 0.9037, 0.1125, 0.9037, 0.1127, 0.8838, 0.8093, 0.6899, 0.8099, 0.709, 0.806, 0.7094, 0.8017, 0.6905, 0.1317, 0.8646, 0.1323, 0.8838, 0.1127, 0.8838, 0.1132, 0.8646, 0.8082, 0.6722, 0.8093, 0.6899, 0.8017, 0.6905, 0.7972, 0.6731, 0.1307, 0.847, 0.1317, 0.8646, 0.1132, 0.8646, 0.114, 0.847, 0.8066, 0.6567, 0.8082, 0.6722, 0.7972, 0.6731, 0.7927, 0.6579, 0.1293, 0.8315, 0.1307, 0.847, 0.114, 0.847, 0.1151, 0.8315, 0.1307, 0.9605, 0.1293, 0.9759, 0.1151, 0.9759, 0.114, 0.9605, 0.6427, 0.7857, 0.6405, 0.8011, 0.6266, 0.7995, 0.6317, 0.7844, 0.1317, 0.9428, 0.1307, 0.9605, 0.114, 0.9605, 0.1132, 0.9428, 0.6444, 0.768, 0.6427, 0.7857, 0.6317, 0.7844, 0.6368, 0.7672, 0.6317, 0.7844, 0.6266, 0.7995, 0.6133, 0.7952, 0.6213, 0.781, 0.1132, 0.9428, 0.114, 0.9605, 0.09766, 0.9605, 0.09501, 0.9428, 0.6368, 0.7672, 0.6317, 0.7844, 0.6213, 0.781, 0.6296, 0.7648, 0.1127, 0.9236, 0.1132, 0.9428, 0.09501, 0.9428, 0.09338, 0.9236, 0.6417, 0.7485, 0.6368, 0.7672, 0.6296, 0.7648, 0.638, 0.7473, 0.1125, 0.9037, 0.1127, 0.9236, 0.09338, 0.9236, 0.09283, 0.9037, 0.806, 0.7094, 0.8099, 0.729, 0.8023, 0.7105, 0.6461, 0.729, 0.6417, 0.7485, 0.638, 0.7473, 0.1127, 0.8838, 0.1125, 0.9037, 0.09283, 0.9037, 0.09338, 0.8838, 0.8017, 0.6905, 0.806, 0.7094, 0.8023, 0.7105, 0.7945, 0.6926, 0.1132, 0.8646, 0.1127, 0.8838, 0.09338, 0.8838, 0.09501, 0.8646, 0.7972, 0.6731, 0.8017, 0.6905, 0.7945, 0.6926, 0.7867, 0.6762, 0.114, 0.847, 0.1132, 0.8646, 0.09501, 0.8646, 0.09766, 0.847, 0.7927, 0.6579, 0.7972, 0.6731, 0.7867, 0.6762, 0.7792, 0.6618, 0.1151, 0.8315, 0.114, 0.847, 0.09766, 0.847, 0.1012, 0.8315, 0.114, 0.9605, 0.1151, 0.9759, 0.1012, 0.9759, 0.09766, 0.9605, 0.09501, 0.8646, 0.09338, 0.8838, 0.07517, 0.8838, 0.07785, 0.8646, 0.7867, 0.6762, 0.7945, 0.6926, 0.7877, 0.6962, 0.7769, 0.6813, 0.09766, 0.847, 0.09501, 0.8646, 0.07785, 0.8646, 0.08222, 0.847, 0.7792, 0.6618, 0.7867, 0.6762, 0.7769, 0.6813, 0.7667, 0.6683, 0.1012, 0.8315, 0.09766, 0.847, 0.08222, 0.847, 0.0881, 0.8315, 0.09766, 0.9605, 0.1012, 0.9759, 0.0881, 0.9759, 0.08222, 0.9605, 0.6213, 0.781, 0.6133, 0.7952, 0.601, 0.7884, 0.6117, 0.7756, 0.09501, 0.9428, 0.09766, 0.9605, 0.08222, 0.9605, 0.07785, 0.9428, 0.6296, 0.7648, 0.6213, 0.781, 0.6117, 0.7756, 0.623, 0.7611, 0.09338, 0.9236, 0.09501, 0.9428, 0.07785, 0.9428, 0.07517, 0.9236, 0.638, 0.7473, 0.6296, 0.7648, 0.623, 0.7611, 0.6346, 0.7454, 0.09283, 0.9037, 0.09338, 0.9236, 0.07517, 0.9236, 0.07426, 0.9037, 0.8023, 0.7105, 0.8099, 0.729, 0.7989, 0.7123, 0.6461, 0.729, 0.638, 0.7473, 0.6346, 0.7454, 0.09338, 0.8838, 0.09283, 0.9037, 0.07426, 0.9037, 0.07517, 0.8838, 0.7945, 0.6926, 0.8023, 0.7105, 0.7989, 0.7123, 0.7877, 0.6962, 0.623, 0.7611, 0.6117, 0.7756, 0.6033, 0.7685, 0.6172, 0.7562, 0.07517, 0.9236, 0.07785, 0.9428, 0.06237, 0.9428, 0.05873, 0.9236, 0.6346, 0.7454, 0.623, 0.7611, 0.6172, 0.7562, 0.6317, 0.7429, 0.07426, 0.9037, 0.07517, 0.9236, 0.05873, 0.9236, 0.0575, 0.9037, 0.7989, 0.7123, 0.8099, 0.729, 0.7958, 0.7147, 0.6461, 0.729, 0.6346, 0.7454, 0.6317, 0.7429, 0.07517, 0.8838, 0.07426, 0.9037, 0.0575, 0.9037, 0.05873, 0.8838, 0.7877, 0.6962, 0.7989, 0.7123, 0.7958, 0.7147, 0.7818, 0.7009, 0.07785, 0.8646, 0.07517, 0.8838, 0.05873, 0.8838, 0.06237, 0.8646, 0.7769, 0.6813, 0.7877, 0.6962, 0.7818, 0.7009, 0.7683, 0.6883, 0.08222, 0.847, 0.07785, 0.8646, 0.06237, 0.8646, 0.06829, 0.847, 0.7667, 0.6683, 0.7769, 0.6813, 0.7683, 0.6883, 0.7558, 0.6771, 0.601, 0.7884, 0.5916, 0.7988, 0.579, 0.788, 0.5904, 0.7792, 0.7577, 0.6576, 0.7667, 0.6683, 0.7558, 0.6771, 0.7448, 0.668, 0.6117, 0.7756, 0.601, 0.7884, 0.5904, 0.7792, 0.6033, 0.7685, 0.07785, 0.9428, 0.08222, 0.9605, 0.06829, 0.9605, 0.06237, 0.9428, 0.7683, 0.6883, 0.7818, 0.7009, 0.7769, 0.7068, 0.7612, 0.6968, 0.06829, 0.847, 0.06237, 0.8646, 0.04916, 0.8646, 0.0564, 0.847, 0.7558, 0.6771, 0.7683, 0.6883, 0.7612, 0.6968, 0.7467, 0.688, 0.5904, 0.7792, 0.579, 0.788, 0.5688, 0.775, 0.5816, 0.7681, 0.7448, 0.668, 0.7558, 0.6771, 0.7467, 0.688, 0.7342, 0.6807, 0.6033, 0.7685, 0.5904, 0.7792, 0.5816, 0.7681, 0.5964, 0.7598, 0.06237, 0.9428, 0.06829, 0.9605, 0.0564, 0.9605, 0.04916, 0.9428, 0.6172, 0.7562, 0.6033, 0.7685, 0.5964, 0.7598, 0.6125, 0.7502, 0.05873, 0.9236, 0.06237, 0.9428, 0.04916, 0.9428, 0.04471, 0.9236, 0.6317, 0.7429, 0.6172, 0.7562, 0.6125, 0.7502, 0.6293, 0.7398, 0.0575, 0.9037, 0.05873, 0.9236, 0.04471, 0.9236, 0.0432, 0.9037, 0.7958, 0.7147, 0.8099, 0.729, 0.7933, 0.7177, 0.6461, 0.729, 0.6317, 0.7429, 0.6293, 0.7398, 0.05873, 0.8838, 0.0575, 0.9037, 0.0432, 0.9037, 0.04471, 0.8838, 0.7818, 0.7009, 0.7958, 0.7147, 0.7933, 0.7177, 0.7769, 0.7068, 0.06237, 0.8646, 0.05873, 0.8838, 0.04471, 0.8838, 0.04916, 0.8646, 0.04471, 0.9236, 0.04916, 0.9428, 0.03874, 0.9428, 0.03364, 0.9236, 0.6293, 0.7398, 0.6125, 0.7502, 0.609, 0.7434, 0.6275, 0.7363, 0.0432, 0.9037, 0.04471, 0.9236, 0.03364, 0.9236, 0.03192, 0.9037, 0.7933, 0.7177, 0.8099, 0.729, 0.7915, 0.7211, 0.6461, 0.729, 0.6293, 0.7398, 0.6275, 0.7363, 0.04471, 0.8838, 0.0432, 0.9037, 0.03192, 0.9037, 0.03364, 0.8838, 0.7769, 0.7068, 0.7933, 0.7177, 0.7915, 0.7211, 0.7732, 0.7135, 0.04916, 0.8646, 0.04471, 0.8838, 0.03364, 0.8838, 0.03874, 0.8646, 0.7612, 0.6968, 0.7769, 0.7068, 0.7732, 0.7135, 0.7558, 0.7065, 0.5688, 0.775, 0.5582, 0.7801, 0.5499, 0.7637, 0.5612, 0.7602, 0.7467, 0.688, 0.7612, 0.6968, 0.7558, 0.7065, 0.74, 0.7004, 0.5816, 0.7681, 0.5688, 0.775, 0.5612, 0.7602, 0.5752, 0.7556, 0.7342, 0.6807, 0.7467, 0.688, 0.74, 0.7004, 0.7262, 0.6953, 0.5964, 0.7598, 0.5816, 0.7681, 0.5752, 0.7556, 0.5914, 0.7499, 0.724, 0.6753, 0.7342, 0.6807, 0.7262, 0.6953, 0.7151, 0.6915, 0.6125, 0.7502, 0.5964, 0.7598, 0.5914, 0.7499, 0.609, 0.7434, 0.5612, 0.7602, 0.5499, 0.7637, 0.5448, 0.7459, 0.5567, 0.7442, 0.74, 0.7004, 0.7558, 0.7065, 0.7525, 0.7171, 0.7357, 0.7138, 0.5752, 0.7556, 0.5612, 0.7602, 0.5567, 0.7442, 0.5714, 0.742, 0.7262, 0.6953, 0.74, 0.7004, 0.7357, 0.7138, 0.7212, 0.7112, 0.5914, 0.7499, 0.5752, 0.7556, 0.5714, 0.742, 0.5883, 0.7392, 0.7151, 0.6915, 0.7262, 0.6953, 0.7212, 0.7112, 0.7096, 0.7092, 0.609, 0.7434, 0.5914, 0.7499, 0.5883, 0.7392, 0.6069, 0.736, 0.7071, 0.6892, 0.7151, 0.6915, 0.7096, 0.7092, 0.7012, 0.7079, 0.6275, 0.7363, 0.609, 0.7434, 0.6069, 0.736, 0.6264, 0.7326, 0.03192, 0.9037, 0.03364, 0.9236, 0.02594, 0.9236, 0.02407, 0.9037, 0.7915, 0.7211, 0.8099, 0.729, 0.7903, 0.7248, 0.6461, 0.729, 0.6275, 0.7363, 0.6264, 0.7326, 0.03364, 0.8838, 0.03192, 0.9037, 0.02407, 0.9037, 0.02594, 0.8838, 0.7732, 0.7135, 0.7915, 0.7211, 0.7903, 0.7248, 0.7709, 0.7208, 0.5499, 0.7637, 0.5416, 0.7658, 0.5363, 0.7469, 0.5448, 0.7459, 0.7558, 0.7065, 0.7732, 0.7135, 0.7709, 0.7208, 0.7525, 0.7171, 0.6264, 0.7326, 0.6069, 0.736, 0.6063, 0.7284, 0.6261, 0.7287, 0.6965, 0.7075, 0.7012, 0.7079, 0.699, 0.7274, 0.6943, 0.7274, 0.7903, 0.7248, 0.8099, 0.729, 0.7899, 0.7287, 0.6461, 0.729, 0.6264, 0.7326, 0.6261, 0.7287, 0.5363, 0.7469, 0.5313, 0.7472, 0.5297, 0.7272, 0.5347, 0.7273, 0.7709, 0.7208, 0.7903, 0.7248, 0.7899, 0.7287, 0.7701, 0.7284, 0.5448, 0.7459, 0.5363, 0.7469, 0.5347, 0.7273, 0.5433, 0.7274, 0.7525, 0.7171, 0.7709, 0.7208, 0.7701, 0.7284, 0.7513, 0.7282, 0.5567, 0.7442, 0.5448, 0.7459, 0.5433, 0.7274, 0.5553, 0.7276, 0.7357, 0.7138, 0.7525, 0.7171, 0.7513, 0.7282, 0.7341, 0.7279, 0.5714, 0.742, 0.5567, 0.7442, 0.5553, 0.7276, 0.5702, 0.7278, 0.7212, 0.7112, 0.7357, 0.7138, 0.7341, 0.7279, 0.7194, 0.7277, 0.5883, 0.7392, 0.5714, 0.742, 0.5702, 0.7278, 0.5874, 0.7281, 0.7096, 0.7092, 0.7212, 0.7112, 0.7194, 0.7277, 0.7075, 0.7275, 0.6069, 0.736, 0.5883, 0.7392, 0.5874, 0.7281, 0.6063, 0.7284, 0.7012, 0.7079, 0.7096, 0.7092, 0.7075, 0.7275, 0.699, 0.7274, 0.7341, 0.7279, 0.7513, 0.7282, 0.7522, 0.7392, 0.7353, 0.742, 0.5702, 0.7278, 0.5553, 0.7276, 0.5572, 0.7111, 0.5718, 0.7138, 0.7194, 0.7277, 0.7341, 0.7279, 0.7353, 0.742, 0.7207, 0.7443, 0.5874, 0.7281, 0.5702, 0.7278, 0.5718, 0.7138, 0.5887, 0.7171, 0.7075, 0.7275, 0.7194, 0.7277, 0.7207, 0.7443, 0.709, 0.746, 0.6063, 0.7284, 0.5874, 0.7281, 0.5887, 0.7171, 0.6072, 0.7208, 0.699, 0.7274, 0.7075, 0.7275, 0.709, 0.746, 0.7007, 0.747, 0.6261, 0.7287, 0.6063, 0.7284, 0.6072, 0.7208, 0.6266, 0.7248, 0.6943, 0.7274, 0.699, 0.7274, 0.7007, 0.747, 0.6959, 0.7473, 0.7899, 0.7287, 0.8099, 0.729, 0.7902, 0.7326, 0.6461, 0.729, 0.6261, 0.7287, 0.6266, 0.7248, 0.5347, 0.7273, 0.5297, 0.7272, 0.5319, 0.7073, 0.5369, 0.7078, 0.7701, 0.7284, 0.7899, 0.7287, 0.7902, 0.7326, 0.7707, 0.7361, 0.5433, 0.7274, 0.5347, 0.7273, 0.5369, 0.7078, 0.5454, 0.7091, 0.7513, 0.7282, 0.7701, 0.7284, 0.7707, 0.7361, 0.7522, 0.7392, 0.5553, 0.7276, 0.5433, 0.7274, 0.5454, 0.7091, 0.5572, 0.7111, 0.9665, 0.7289, 0.9646, 0.7488, 0.9569, 0.7488, 0.9586, 0.7289, 0.7902, 0.7326, 0.8099, 0.729, 0.7913, 0.7363, 0.6461, 0.729, 0.6266, 0.7248, 0.6277, 0.7211, 0.9646, 0.709, 0.9665, 0.7289, 0.9586, 0.7289, 0.9569, 0.709, 0.7707, 0.7361, 0.7902, 0.7326, 0.7913, 0.7363, 0.7728, 0.7434, 0.5454, 0.7091, 0.5369, 0.7078, 0.5428, 0.6891, 0.5509, 0.6914, 0.7522, 0.7392, 0.7707, 0.7361, 0.7728, 0.7434, 0.7552, 0.7499, 0.5572, 0.7111, 0.5454, 0.7091, 0.5509, 0.6914, 0.5622, 0.6952, 0.7353, 0.742, 0.7522, 0.7392, 0.7552, 0.7499, 0.7392, 0.7556, 0.5718, 0.7138, 0.5572, 0.7111, 0.5622, 0.6952, 0.5761, 0.7003, 0.7207, 0.7443, 0.7353, 0.742, 0.7392, 0.7556, 0.7253, 0.7603, 0.5887, 0.7171, 0.5718, 0.7138, 0.5761, 0.7003, 0.592, 0.7065, 0.709, 0.746, 0.7207, 0.7443, 0.7253, 0.7603, 0.7141, 0.7637, 0.6072, 0.7208, 0.5887, 0.7171, 0.592, 0.7065, 0.6095, 0.7135, 0.7007, 0.747, 0.709, 0.746, 0.7141, 0.7637, 0.706, 0.7659, 0.6266, 0.7248, 0.6072, 0.7208, 0.6095, 0.7135, 0.6277, 0.7211, 0.5761, 0.7003, 0.5622, 0.6952, 0.5702, 0.6807, 0.5828, 0.6879, 0.7253, 0.7603, 0.7392, 0.7556, 0.7456, 0.7682, 0.7329, 0.7751, 0.592, 0.7065, 0.5761, 0.7003, 0.5828, 0.6879, 0.5974, 0.6967, 0.7141, 0.7637, 0.7253, 0.7603, 0.7329, 0.7751, 0.7225, 0.7802, 0.6095, 0.7135, 0.592, 0.7065, 0.5974, 0.6967, 0.6131, 0.7068, 0.9569, 0.7488, 0.9518, 0.768, 0.9414, 0.768, 0.9458, 0.7488, 0.6277, 0.7211, 0.6095, 0.7135, 0.6131, 0.7068, 0.6296, 0.7177, 0.9586, 0.7289, 0.9569, 0.7488, 0.9458, 0.7488, 0.9473, 0.7289, 0.7913, 0.7363, 0.8099, 0.729, 0.793, 0.7398, 0.6461, 0.729, 0.6277, 0.7211, 0.6296, 0.7177, 0.9569, 0.709, 0.9586, 0.7289, 0.9473, 0.7289, 0.9458, 0.709, 0.7728, 0.7434, 0.7913, 0.7363, 0.793, 0.7398, 0.7763, 0.7502, 0.9518, 0.6898, 0.9569, 0.709, 0.9458, 0.709, 0.9414, 0.6898, 0.7552, 0.7499, 0.7728, 0.7434, 0.7763, 0.7502, 0.7603, 0.7598, 0.5622, 0.6952, 0.5509, 0.6914, 0.5598, 0.6753, 0.5702, 0.6807, 0.7392, 0.7556, 0.7552, 0.7499, 0.7603, 0.7598, 0.7456, 0.7682, 0.6461, 0.729, 0.6296, 0.7177, 0.6321, 0.7147, 0.9458, 0.709, 0.9473, 0.7289, 0.933, 0.7289, 0.9318, 0.709, 0.7763, 0.7502, 0.793, 0.7398, 0.7954, 0.7429, 0.781, 0.7562, 0.9414, 0.6898, 0.9458, 0.709, 0.9318, 0.709, 0.9282, 0.6898, 0.7603, 0.7598, 0.7763, 0.7502, 0.781, 0.7562, 0.7671, 0.7685, 0.9341, 0.6722, 0.9414, 0.6898, 0.9282, 0.6898, 0.9222, 0.6722, 0.7456, 0.7682, 0.7603, 0.7598, 0.7671, 0.7685, 0.7544, 0.7793, 0.5828, 0.6879, 0.5702, 0.6807, 0.5808, 0.668, 0.5919, 0.6771, 0.7329, 0.7751, 0.7456, 0.7682, 0.7544, 0.7793, 0.7431, 0.7881, 0.5974, 0.6967, 0.5828, 0.6879, 0.5919, 0.6771, 0.6045, 0.6882, 0.9414, 0.768, 0.9341, 0.7857, 0.9222, 0.7857, 0.9282, 0.768, 0.6131, 0.7068, 0.5974, 0.6967, 0.6045, 0.6882, 0.618, 0.7009, 0.9458, 0.7488, 0.9414, 0.768, 0.9282, 0.768, 0.9318, 0.7488, 0.6296, 0.7177, 0.6131, 0.7068, 0.618, 0.7009, 0.6321, 0.7147, 0.9473, 0.7289, 0.9458, 0.7488, 0.9318, 0.7488, 0.933, 0.7289, 0.793, 0.7398, 0.8099, 0.729, 0.7954, 0.7429, 0.6045, 0.6882, 0.5919, 0.6771, 0.6028, 0.6683, 0.6131, 0.6813, 0.9282, 0.768, 0.9222, 0.7857, 0.9083, 0.7857, 0.9127, 0.768, 0.618, 0.7009, 0.6045, 0.6882, 0.6131, 0.6813, 0.624, 0.6961, 0.9318, 0.7488, 0.9282, 0.768, 0.9127, 0.768, 0.9154, 0.7488, 0.6321, 0.7147, 0.618, 0.7009, 0.624, 0.6961, 0.6351, 0.7122, 0.933, 0.7289, 0.9318, 0.7488, 0.9154, 0.7488, 0.9163, 0.7289, 0.7954, 0.7429, 0.8099, 0.729, 0.7984, 0.7454, 0.6461, 0.729, 0.6321, 0.7147, 0.6351, 0.7122, 0.9318, 0.709, 0.933, 0.7289, 0.9163, 0.7289, 0.9154, 0.709, 0.781, 0.7562, 0.7954, 0.7429, 0.7984, 0.7454, 0.7868, 0.7612, 0.9282, 0.6898, 0.9318, 0.709, 0.9154, 0.709, 0.9127, 0.6898, 0.7671, 0.7685, 0.781, 0.7562, 0.7868, 0.7612, 0.7756, 0.7757, 0.9222, 0.6722, 0.9282, 0.6898, 0.9127, 0.6898, 0.9083, 0.6722, 0.7544, 0.7793, 0.7671, 0.7685, 0.7756, 0.7757, 0.7651, 0.7884, 0.5919, 0.6771, 0.5808, 0.668, 0.5937, 0.6576, 0.6028, 0.6683, 0.7431, 0.7881, 0.7544, 0.7793, 0.7651, 0.7884, 0.7557, 0.7988, 0.7868, 0.7612, 0.7984, 0.7454, 0.8018, 0.7473, 0.7934, 0.7649, 0.9127, 0.6898, 0.9154, 0.709, 0.8971, 0.709, 0.8955, 0.6898, 0.7756, 0.7757, 0.7868, 0.7612, 0.7934, 0.7649, 0.7852, 0.7811, 0.9083, 0.6722, 0.9127, 0.6898, 0.8955, 0.6898, 0.8929, 0.6722, 0.7651, 0.7884, 0.7756, 0.7757, 0.7852, 0.7811, 0.7773, 0.7952, 0.9024, 0.6567, 0.9083, 0.6722, 0.8929, 0.6722, 0.8893, 0.6567, 0.9083, 0.7857, 0.9024, 0.8011, 0.8893, 0.8011, 0.8929, 0.7857, 0.6131, 0.6813, 0.6028, 0.6683, 0.6153, 0.6618, 0.6228, 0.6762, 0.9127, 0.768, 0.9083, 0.7857, 0.8929, 0.7857, 0.8955, 0.768, 0.624, 0.6961, 0.6131, 0.6813, 0.6228, 0.6762, 0.6307, 0.6926, 0.9154, 0.7488, 0.9127, 0.768, 0.8955, 0.768, 0.8971, 0.7488, 0.6351, 0.7122, 0.624, 0.6961, 0.6307, 0.6926, 0.6386, 0.7105, 0.9163, 0.7289, 0.9154, 0.7488, 0.8971, 0.7488, 0.8977, 0.7289, 0.7984, 0.7454, 0.8099, 0.729, 0.8018, 0.7473, 0.6461, 0.729, 0.6351, 0.7122, 0.6386, 0.7105, 0.9154, 0.709, 0.9163, 0.7289, 0.8977, 0.7289, 0.8971, 0.709, 0.8955, 0.768, 0.8929, 0.7857, 0.8765, 0.7857, 0.8773, 0.768, 0.6307, 0.6926, 0.6228, 0.6762, 0.6334, 0.6731, 0.638, 0.6905, 0.8971, 0.7488, 0.8955, 0.768, 0.8773, 0.768, 0.8778, 0.7488, 0.6386, 0.7105, 0.6307, 0.6926, 0.638, 0.6905, 0.6423, 0.7094, 0.8977, 0.7289, 0.8971, 0.7488, 0.8778, 0.7488, 0.878, 0.7289, 0.8018, 0.7473, 0.8099, 0.729, 0.8055, 0.7485, 0.6461, 0.729, 0.6386, 0.7105, 0.6423, 0.7094, 0.8971, 0.709, 0.8977, 0.7289, 0.878, 0.7289, 0.8778, 0.709, 0.7934, 0.7649, 0.8018, 0.7473, 0.8055, 0.7485, 0.8007, 0.7672, 0.8955, 0.6898, 0.8971, 0.709, 0.8778, 0.709, 0.8773, 0.6898, 0.7852, 0.7811, 0.7934, 0.7649, 0.8007, 0.7672, 0.7957, 0.7844, 0.8929, 0.6722, 0.8955, 0.6898, 0.8773, 0.6898, 0.8765, 0.6722, 0.7773, 0.7952, 0.7852, 0.7811, 0.7957, 0.7844, 0.7907, 0.7995, 0.8893, 0.6567, 0.8929, 0.6722, 0.8765, 0.6722, 0.8754, 0.6567, 0.8929, 0.7857, 0.8893, 0.8011, 0.8754, 0.8011, 0.8765, 0.7857, 0.6228, 0.6762, 0.6153, 0.6618, 0.6287, 0.6579, 0.6334, 0.6731, 0.8773, 0.6898, 0.8778, 0.709, 0.8582, 0.709, 0.8588, 0.6898, 0.7957, 0.7844, 0.8007, 0.7672, 0.8082, 0.768, 0.8066, 0.7857, 0.8765, 0.6722, 0.8773, 0.6898, 0.8588, 0.6898, 0.8599, 0.6722, 0.7907, 0.7995, 0.7957, 0.7844, 0.8066, 0.7857, 0.8046, 0.8011, 0.8754, 0.6567, 0.8765, 0.6722, 0.8599, 0.6722, 0.8612, 0.6567, 0.8765, 0.7857, 0.8754, 0.8011, 0.8612, 0.8011, 0.8599, 0.7857, 0.6334, 0.6731, 0.6287, 0.6579, 0.6427, 0.6567, 0.6444, 0.6722, 0.8773, 0.768, 0.8765, 0.7857, 0.8599, 0.7857, 0.8588, 0.768, 0.638, 0.6905, 0.6334, 0.6731, 0.6444, 0.6722, 0.6455, 0.6899, 0.8778, 0.7488, 0.8773, 0.768, 0.8588, 0.768, 0.8582, 0.7488, 0.6423, 0.7094, 0.638, 0.6905, 0.6455, 0.6899, 0.6461, 0.7091, 0.878, 0.7289, 0.8778, 0.7488, 0.8582, 0.7488, 0.858, 0.7289, 0.8055, 0.7485, 0.8099, 0.729, 0.8093, 0.7489, 0.6461, 0.729, 0.6423, 0.7094, 0.6461, 0.7091, 0.8778, 0.709, 0.878, 0.7289, 0.858, 0.7289, 0.8582, 0.709, 0.8007, 0.7672, 0.8055, 0.7485, 0.8093, 0.7489, 0.8082, 0.768, 0.4267, 0.538, 0.4433, 0.5492, 0.4575, 0.5633, 0.4686, 0.58, 0.4763, 0.5985, 0.4802, 0.6181, 0.4802, 0.6381, 0.4763, 0.6577, 0.4686, 0.6762, 0.4575, 0.6929, 0.4433, 0.707, 0.4267, 0.7182, 0.4082, 0.7258, 0.3885, 0.7297, 0.3685, 0.7297, 0.3489, 0.7258, 0.3304, 0.7182, 0.3137, 0.707, 0.2996, 0.6929, 0.2885, 0.6762, 0.2808, 0.6577, 0.2769, 0.6381, 0.2769, 0.6181, 0.2808, 0.5985, 0.2885, 0.58, 0.2996, 0.5633, 0.3137, 0.5492, 0.3304, 0.538, 0.3489, 0.5304, 0.3685, 0.5265, 0.3885, 0.5265, 0.4082, 0.5304, 0.09629, 0.6945, 0.09629, 0.7801, 0.07636, 0.7803, 0.08693, 0.6946, 0.08693, 0.6946, 0.07636, 0.7803, 0.0572, 0.781, 0.07793, 0.6949, 0.07793, 0.6949, 0.0572, 0.781, 0.03955, 0.782, 0.06964, 0.6954, 0.06964, 0.6954, 0.03955, 0.782, 0.02407, 0.7834, 0.06237, 0.696, 0.6672, 0.1931, 0.7042, 0.2788, 0.6887, 0.2767, 0.6599, 0.1921, 0.6599, 0.1921, 0.6887, 0.2767, 0.6711, 0.275, 0.6516, 0.1913, 0.6516, 0.1913, 0.6711, 0.275, 0.652, 0.2738, 0.6426, 0.1908, 0.6426, 0.1908, 0.652, 0.2738, 0.6321, 0.2732, 0.6333, 0.1905, 0.6333, 0.1905, 0.6321, 0.2732, 0.6121, 0.2732, 0.6239, 0.1905, 0.6239, 0.1905, 0.6121, 0.2732, 0.593, 0.2738, 0.6149, 0.1908, 0.6149, 0.1908, 0.593, 0.2738, 0.5753, 0.275, 0.6066, 0.1913, 0.6066, 0.1913, 0.5753, 0.275, 0.5598, 0.2767, 0.5993, 0.1921, 0.6358, 0.5212, 0.6741, 0.6086, 0.6587, 0.6072, 0.6286, 0.5206, 0.6286, 0.5206, 0.6587, 0.6072, 0.641, 0.6062, 0.6203, 0.5201, 0.6203, 0.5201, 0.641, 0.6062, 0.6218, 0.6055, 0.6113, 0.5198, 0.6113, 0.5198, 0.6218, 0.6055, 0.6019, 0.6053, 0.6019, 0.5197, 0.6019, 0.5197, 0.6019, 0.6053, 0.582, 0.6055, 0.5926, 0.5198, 0.5926, 0.5198, 0.582, 0.6055, 0.5628, 0.6062, 0.5836, 0.5201, 0.5836, 0.5201, 0.5628, 0.6062, 0.5452, 0.6072, 0.5753, 0.5206, 0.5753, 0.5206, 0.5452, 0.6072, 0.5297, 0.6086, 0.568, 0.5212, 0.8284, 0.521, 0.8667, 0.6066, 0.8512, 0.6048, 0.8211, 0.5201, 0.8211, 0.5201, 0.8512, 0.6048, 0.8336, 0.6035, 0.8129, 0.5195, 0.8129, 0.5195, 0.8336, 0.6035, 0.8144, 0.6026, 0.8039, 0.5191, 0.8039, 0.5191, 0.8144, 0.6026, 0.7945, 0.6024, 0.7945, 0.519, 0.7945, 0.519, 0.7945, 0.6024, 0.7746, 0.6026, 0.7851, 0.5191, 0.7851, 0.5191, 0.7746, 0.6026, 0.7554, 0.6035, 0.7761, 0.5195, 0.7761, 0.5195, 0.7554, 0.6035, 0.7378, 0.6048, 0.7678, 0.5201, 0.7678, 0.5201, 0.7378, 0.6048, 0.7223, 0.6066, 0.7606, 0.521, 0.1302, 0.696, 0.1685, 0.7834, 0.153, 0.782, 0.1229, 0.6954, 0.1229, 0.6954, 0.153, 0.782, 0.1354, 0.781, 0.1146, 0.6949, 0.732, 0.2872, 0.7339, 0.2902, 0.7319, 0.2932, 0.7261, 0.296, 0.7166, 0.2986, 0.7039, 0.3007, 0.6884, 0.3024, 0.6707, 0.3036, 0.6515, 0.3042, 0.6316, 0.3042, 0.6117, 0.3036, 0.5925, 0.3024, 0.5749, 0.3007, 0.5594, 0.2986, 0.5468, 0.296, 0.5374, 0.2932, 0.5316, 0.2902, 0.5297, 0.2872, 0.5317, 0.2842, 0.5376, 0.2814, 0.547, 0.2788, 0.5598, 0.2767, 0.5753, 0.275, 0.593, 0.2738, 0.6121, 0.2732, 0.6321, 0.2732, 0.652, 0.2738, 0.6711, 0.275, 0.6887, 0.2767, 0.7042, 0.2788, 0.7169, 0.2814, 0.7263, 0.2842, 0.1146, 0.6949, 0.1354, 0.781, 0.1162, 0.7803, 0.1056, 0.6946, 0.1056, 0.6946, 0.1162, 0.7803, 0.09629, 0.7801, 0.09629, 0.6945, 0.6145, 0.8666, 0.6197, 0.8744, 0.6233, 0.8831, 0.6252, 0.8923, 0.6252, 0.9017, 0.6233, 0.9109, 0.6197, 0.9196, 0.6145, 0.9274, 0.6079, 0.9341, 0.6001, 0.9393, 0.5914, 0.9429, 0.5821, 0.9447, 0.5727, 0.9447, 0.5635, 0.9429, 0.5548, 0.9393, 0.547, 0.9341, 0.5404, 0.9274, 0.5351, 0.9196, 0.5315, 0.9109, 0.5297, 0.9017, 0.5297, 0.8923, 0.5315, 0.8831, 0.5351, 0.8744, 0.5404, 0.8666, 0.547, 0.8599, 0.5548, 0.8547, 0.5635, 0.8511, 0.5727, 0.8493, 0.5821, 0.8493, 0.5914, 0.8511, 0.6001, 0.8547, 0.6079, 0.8599, 0.1056, 0.5272, 0.1056, 0.6946, 0.09629, 0.6945, 0.09629, 0.5271, 0.1146, 0.5275, 0.1146, 0.6949, 0.1056, 0.6946, 0.1056, 0.5272, 0.1229, 0.528, 0.1229, 0.6954, 0.1146, 0.6949, 0.1146, 0.5275, 0.1302, 0.5286, 0.1302, 0.696, 0.1229, 0.6954, 0.1229, 0.528, 0.7678, 0.3535, 0.7678, 0.5201, 0.7606, 0.521, 0.7606, 0.3543, 0.7761, 0.3528, 0.7761, 0.5195, 0.7678, 0.5201, 0.7678, 0.3535, 0.7851, 0.3524, 0.7851, 0.5191, 0.7761, 0.5195, 0.7761, 0.3528, 0.7945, 0.3523, 0.7945, 0.519, 0.7851, 0.5191, 0.7851, 0.3524, 0.8039, 0.3524, 0.8039, 0.5191, 0.7945, 0.519, 0.7945, 0.3523, 0.8129, 0.3528, 0.8129, 0.5195, 0.8039, 0.5191, 0.8039, 0.3524, 0.8211, 0.3535, 0.8211, 0.5201, 0.8129, 0.5195, 0.8129, 0.3528, 0.8284, 0.3543, 0.8284, 0.521, 0.8211, 0.5201, 0.8211, 0.3535, 0.5753, 0.3532, 0.5753, 0.5206, 0.568, 0.5212, 0.568, 0.3538, 0.5836, 0.3527, 0.5836, 0.5201, 0.5753, 0.5206, 0.5753, 0.3532, 0.5926, 0.3524, 0.5926, 0.5198, 0.5836, 0.5201, 0.5836, 0.3527, 0.6019, 0.3523, 0.6019, 0.5197, 0.5926, 0.5198, 0.5926, 0.3524, 0.6113, 0.3524, 0.6113, 0.5198, 0.6019, 0.5197, 0.6019, 0.3523, 0.6203, 0.3527, 0.6203, 0.5201, 0.6113, 0.5198, 0.6113, 0.3524, 0.6286, 0.3532, 0.6286, 0.5206, 0.6203, 0.5201, 0.6203, 0.3527, 0.6358, 0.3538, 0.6358, 0.5212, 0.6286, 0.5206, 0.6286, 0.3532, 0.6091, 0.0249, 0.6066, 0.1913, 0.5993, 0.1921, 0.6018, 0.02569, 0.6174, 0.02435, 0.6149, 0.1908, 0.6066, 0.1913, 0.6091, 0.0249, 0.6264, 0.02407, 0.6239, 0.1905, 0.6149, 0.1908, 0.6174, 0.02435, 0.6358, 0.02407, 0.6333, 0.1905, 0.6239, 0.1905, 0.6264, 0.02407, 0.6451, 0.02435, 0.6426, 0.1908, 0.6333, 0.1905, 0.6358, 0.02407, 0.6541, 0.0249, 0.6516, 0.1913, 0.6426, 0.1908, 0.6451, 0.02435, 0.6624, 0.02569, 0.6599, 0.1921, 0.6516, 0.1913, 0.6541, 0.0249, 0.6697, 0.02671, 0.6672, 0.1931, 0.6599, 0.1921, 0.6624, 0.02569, 0.06964, 0.528, 0.06964, 0.6954, 0.06237, 0.696, 0.06237, 0.5286, 0.07793, 0.5275, 0.07793, 0.6949, 0.06964, 0.6954, 0.06964, 0.528, 0.08693, 0.5272, 0.08693, 0.6946, 0.07793, 0.6949, 0.07793, 0.5275, 0.09629, 0.5271, 0.09629, 0.6945, 0.08693, 0.6946, 0.08693, 0.5272, 0.9428, 0.02407, 0.9428, 0.1256, 0.9378, 0.1257, 0.9378, 0.02412, 0.9378, 0.02412, 0.9378, 0.1257, 0.933, 0.1258, 0.933, 0.02428, 0.933, 0.02428, 0.933, 0.1258, 0.9286, 0.1261, 0.9286, 0.02454, 0.9286, 0.02454, 0.9286, 0.1261, 0.9247, 0.1264, 0.9247, 0.02488, 0.4647, 0.7793, 0.4632, 0.8802, 0.4593, 0.8797, 0.4608, 0.7787, 0.4608, 0.7787, 0.4593, 0.8797, 0.4549, 0.8793, 0.4564, 0.7783, 0.4564, 0.7783, 0.4549, 0.8793, 0.4501, 0.879, 0.4516, 0.778, 0.4516, 0.778, 0.4501, 0.879, 0.4451, 0.8788, 0.4466, 0.7779, 0.4466, 0.7779, 0.4451, 0.8788, 0.4401, 0.8788, 0.4416, 0.7779, 0.4416, 0.7779, 0.4401, 0.8788, 0.4353, 0.879, 0.4369, 0.778, 0.4369, 0.778, 0.4353, 0.879, 0.4309, 0.8793, 0.4324, 0.7783, 0.4324, 0.7783, 0.4309, 0.8793, 0.4271, 0.8797, 0.4286, 0.7787, 0.1807, 0.933, 0.1807, 0.8315, 0.1845, 0.8318, 0.1845, 0.9334, 0.1845, 0.9334, 0.1845, 0.8318, 0.1889, 0.8321, 0.1889, 0.9336, 0.1889, 0.9336, 0.1889, 0.8321, 0.1937, 0.8322, 0.1937, 0.9338, 0.1937, 0.9338, 0.1937, 0.8322, 0.1987, 0.8323, 0.1987, 0.9338, 0.1987, 0.9338, 0.1987, 0.8323, 0.2037, 0.8322, 0.2037, 0.9338, 0.2037, 0.9338, 0.2037, 0.8322, 0.2085, 0.8321, 0.2085, 0.9336, 0.2085, 0.9336, 0.2085, 0.8321, 0.2129, 0.8318, 0.2129, 0.9334, 0.2129, 0.9334, 0.2129, 0.8318, 0.2168, 0.8315, 0.2168, 0.933, 0.9608, 0.1756, 0.9608, 0.2767, 0.957, 0.2763, 0.957, 0.1752, 0.957, 0.1752, 0.957, 0.2763, 0.9526, 0.2759, 0.9526, 0.1748, 0.9526, 0.1748, 0.9526, 0.2759, 0.9478, 0.2757, 0.9478, 0.1746, 0.9478, 0.1746, 0.9478, 0.2757, 0.9428, 0.2756, 0.9428, 0.1746, 0.9428, 0.1746, 0.9428, 0.2756, 0.9378, 0.2757, 0.9378, 0.1746, 0.9378, 0.1746, 0.9378, 0.2757, 0.933, 0.2759, 0.933, 0.1748, 0.933, 0.1748, 0.933, 0.2759, 0.9286, 0.2763, 0.9286, 0.1752, 0.9286, 0.1752, 0.9286, 0.2763, 0.9247, 0.2767, 0.9247, 0.1756, 0.9608, 0.02488, 0.9608, 0.1264, 0.957, 0.1261, 0.957, 0.02454, 0.957, 0.02454, 0.957, 0.1261, 0.9526, 0.1258, 0.9526, 0.02428, 0.4701, 0.8823, 0.4706, 0.8831, 0.4701, 0.8838, 0.4686, 0.8845, 0.4663, 0.8852, 0.4631, 0.8857, 0.4592, 0.8861, 0.4548, 0.8864, 0.45, 0.8866, 0.445, 0.8866, 0.44, 0.8864, 0.4352, 0.8861, 0.4308, 0.8857, 0.427, 0.8852, 0.4238, 0.8845, 0.4215, 0.8838, 0.42, 0.8831, 0.4195, 0.8823, 0.42, 0.8816, 0.4215, 0.8809, 0.4239, 0.8802, 0.4271, 0.8797, 0.4309, 0.8793, 0.4353, 0.879, 0.4401, 0.8788, 0.4451, 0.8788, 0.4501, 0.879, 0.4549, 0.8793, 0.4593, 0.8797, 0.4632, 0.8802, 0.4663, 0.8809, 0.4687, 0.8816, 0.9526, 0.02428, 0.9526, 0.1258, 0.9478, 0.1257, 0.9478, 0.02412, 0.9478, 0.02412, 0.9478, 0.1257, 0.9428, 0.1256, 0.9428, 0.02407, 0.8319, 0.2615, 0.8329, 0.2664, 0.8329, 0.2714, 0.8319, 0.2763, 0.83, 0.281, 0.8272, 0.2851, 0.8237, 0.2887, 0.8195, 0.2914, 0.8149, 0.2934, 0.81, 0.2943, 0.805, 0.2943, 0.8001, 0.2934, 0.7955, 0.2914, 0.7913, 0.2887, 0.7878, 0.2851, 0.785, 0.281, 0.7831, 0.2763, 0.7821, 0.2714, 0.7821, 0.2664, 0.7831, 0.2615, 0.785, 0.2569, 0.7878, 0.2527, 0.7913, 0.2492, 0.7955, 0.2464, 0.8001, 0.2445, 0.805, 0.2435, 0.81, 0.2435, 0.8149, 0.2445, 0.8195, 0.2464, 0.8237, 0.2492, 0.8272, 0.2527, 0.83, 0.2569, 0.1788, 0.3258, 0.1489, 0.3806, 0.1039, 0.3806, 0.07404, 0.3258, 0.02407, 0.3201, 0.07404, 0.3258, 0.1039, 0.3806, 0.04981, 0.479, 0.04981, 0.479, 0.1039, 0.3806, 0.1489, 0.3806, 0.203, 0.479, 0.4816, 0.1827, 0.4558, 0.4783, 0.3026, 0.4783, 0.2769, 0.1827, 0.203, 0.02407, 0.1635, 0.1624, 0.08933, 0.1624, 0.04981, 0.02407, 0.2287, 0.3201, 0.1788, 0.3258, 0.1635, 0.1624, 0.203, 0.02407, 0.203, 0.479, 0.1489, 0.3806, 0.1788, 0.3258, 0.2287, 0.3201, 0.4558, 0.02407, 0.4816, 0.1827, 0.2769, 0.1827, 0.3026, 0.02407, 0.04981, 0.02407, 0.08933, 0.1624, 0.07404, 0.3258, 0.02407, 0.3201, 0.1635, 0.1624, 0.1788, 0.3258, 0.07404, 0.3258, 0.08933, 0.1624, 0.8356, 0.02407, 0.8356, 0.1954, 0.8256, 0.1954, 0.8256, 0.02407, 0.8256, 0.02407, 0.8256, 0.1954, 0.816, 0.1954, 0.816, 0.02407, 0.816, 0.02407, 0.816, 0.1954, 0.8069, 0.1954, 0.8069, 0.02407, 0.8069, 0.02407, 0.8069, 0.1954, 0.7989, 0.1954, 0.7989, 0.02407, 0.7989, 0.02407, 0.7989, 0.1954, 0.7922, 0.1954, 0.7922, 0.02407, 0.7922, 0.02407, 0.7922, 0.1954, 0.787, 0.1954, 0.787, 0.02407, 0.787, 0.02407, 0.787, 0.1954, 0.7836, 0.1954, 0.7836, 0.02407, 0.7836, 0.02407, 0.7836, 0.1954, 0.7821, 0.1954, 0.7821, 0.02407, 0.3714, 0.7779, 0.3714, 0.9492, 0.3699, 0.9492, 0.3699, 0.7779, 0.3699, 0.7779, 0.3699, 0.9492, 0.3665, 0.9492, 0.3665, 0.7779, 0.3665, 0.7779, 0.3665, 0.9492, 0.3613, 0.9492, 0.3613, 0.7779, 0.3613, 0.7779, 0.3613, 0.9492, 0.3546, 0.9492, 0.3546, 0.7779, 0.3546, 0.7779, 0.3546, 0.9492, 0.3465, 0.9492, 0.3465, 0.7779, 0.3465, 0.7779, 0.3465, 0.9492, 0.3375, 0.9492, 0.3375, 0.7779, 0.3375, 0.7779, 0.3375, 0.9492, 0.3278, 0.9492, 0.3278, 0.7779, 0.3278, 0.7779, 0.3278, 0.9492, 0.3179, 0.9492, 0.3179, 0.7779, 0.3179, 0.7779, 0.3179, 0.9492, 0.308, 0.9492, 0.308, 0.7779, 0.308, 0.7779, 0.308, 0.9492, 0.2987, 0.9492, 0.2987, 0.7779, 0.2987, 0.7779, 0.2987, 0.9492, 0.2901, 0.9492, 0.2901, 0.7779, 0.2901, 0.7779, 0.2901, 0.9492, 0.2828, 0.9492, 0.2828, 0.7779, 0.2828, 0.7779, 0.2828, 0.9492, 0.2769, 0.9492, 0.2769, 0.7779, 0.9432, 0.3523, 0.9432, 0.5236, 0.9388, 0.5236, 0.9388, 0.3523, 0.9388, 0.3523, 0.9388, 0.5236, 0.934, 0.5236, 0.934, 0.3523, 0.934, 0.3523, 0.934, 0.5236, 0.929, 0.5236, 0.929, 0.3523, 0.929, 0.3523, 0.929, 0.5236, 0.9241, 0.5236, 0.9241, 0.3523, 0.9241, 0.3523, 0.9241, 0.5236, 0.9193, 0.5236, 0.9193, 0.3523, 0.9193, 0.3523, 0.9193, 0.5236, 0.9149, 0.5236, 0.9149, 0.3523, 0.8766, 0.02407, 0.8766, 0.1954, 0.8707, 0.1954, 0.8707, 0.02407, 0.8707, 0.02407, 0.8707, 0.1954, 0.8633, 0.1954, 0.8633, 0.02407, 0.8633, 0.02407, 0.8633, 0.1954, 0.8548, 0.1954, 0.8548, 0.02407, 0.6952, 0.9108, 0.6943, 0.901, 0.6943, 0.8911, 0.6952, 0.8816, 0.6972, 0.8728, 0.7, 0.8649, 0.7035, 0.8585, 0.7077, 0.8536, 0.7123, 0.8505, 0.7172, 0.8493, 0.7223, 0.85, 0.7272, 0.8526, 0.7318, 0.8571, 0.736, 0.8632, 0.7396, 0.8706, 0.7424, 0.8793, 0.7443, 0.8887, 0.7453, 0.8985, 0.7453, 0.9084, 0.7443, 0.9179, 0.7424, 0.9267, 0.7396, 0.9345, 0.736, 0.941, 0.7318, 0.9459, 0.7272, 0.949, 0.7223, 0.9502, 0.7172, 0.9495, 0.7123, 0.9469, 0.7077, 0.9424, 0.7035, 0.9363, 0.7, 0.9289, 0.6972, 0.9202, 0.8548, 0.02407, 0.8548, 0.1954, 0.8455, 0.1954, 0.8455, 0.02407, 0.8455, 0.02407, 0.8455, 0.1954, 0.8356, 0.1954, 0.8356, 0.02407, 0.858, 0.8984, 0.859, 0.8886, 0.8609, 0.8792, 0.8637, 0.8706, 0.8672, 0.8631, 0.8714, 0.8571, 0.8761, 0.8526, 0.881, 0.85, 0.886, 0.8493, 0.8909, 0.8505, 0.8956, 0.8536, 0.8998, 0.8585, 0.9033, 0.8649, 0.9061, 0.8727, 0.908, 0.8816, 0.909, 0.8911, 0.909, 0.901, 0.908, 0.9108, 0.9061, 0.9202, 0.9033, 0.9288, 0.8998, 0.9362, 0.8956, 0.9423, 0.8909, 0.9468, 0.886, 0.9494, 0.881, 0.9501, 0.8761, 0.9489, 0.8714, 0.9458, 0.8672, 0.9409, 0.8637, 0.9344, 0.8609, 0.9266, 0.859, 0.9178, 0.858, 0.9083])
_uv.active_render = True
_uv = me_x.uv_layers.new(name='UVMap')
_uv.uv.foreach_set('vector', [0.0, 0.0, 0.0, 0.0, 0.0, 0.0, 0.0, 0.0, 0.0, 0.0, 0.0, 0.0, 0.0, 0.0, 0.0, 0.0, 0.0, 0.0, 0.0, 0.0, 0.0, 0.0, 0.0, 0.0, 0.0, 0.0, 0.0, 0.0, 0.0, 0.0, 0.0, 0.0, 0.0, 0.0, 0.0, 0.0, 0.0, 0.0, 0.0, 0.0, 0.0, 0.0, 0.0, 0.0, 0.0, 0.0, 0.0, 0.0, 0.0, 0.0, 0.0, 0.0, 0.0, 0.0, 0.0, 0.0, 0.0, 0.0, 0.0, 0.0, 0.0, 0.0, 0.0, 0.0, 0.0, 0.0, 0.0, 0.0, 0.0, 0.0, 0.0, 0.0, 0.0, 0.0, 0.0, 0.0, 0.0, 0.0, 0.0, 0.0, 0.0, 0.0, 0.0, 0.0, 0.0, 0.0, 0.0, 0.0, 0.0, 0.0, 0.0, 0.0, 0.0, 0.0, 0.0, 0.0, 0.0, 0.0, 0.0, 0.0, 0.0, 0.0, 0.0, 0.0, 0.0, 0.0, 0.0, 0.0, 0.0, 0.0, 0.0, 0.0, 0.0, 0.0, 0.0, 0.0, 0.0, 0.0, 0.0, 0.0, 0.0, 0.0, 0.0, 0.0, 0.0, 0.0, 0.0, 0.0, 0.0, 0.0, 0.0, 0.0, 0.0, 0.0, 0.0, 0.0, 0.0, 0.0, 0.0, 0.0, 0.0, 0.0, 0.0, 0.0, 0.0, 0.0, 0.0, 0.0, 0.0, 0.0, 0.0, 0.0, 0.0, 0.0, 0.0, 0.0, 0.0, 0.0, 0.0, 0.0, 0.0, 0.0, 0.0, 0.0, 0.0, 0.0, 0.0, 0.0, 0.0, 0.0, 0.0, 0.0, 0.0, 0.0, 0.0, 0.0, 0.0, 0.0, 0.0, 0.0, 0.0, 0.0, 0.0, 0.0, 0.0, 0.0, 0.0, 0.0, 0.0, 0.0, 0.0, 0.0, 0.0, 0.0, 0.0, 0.0, 0.0, 0.0, 0.0, 0.0, 0.0, 0.0, 0.0, 0.0, 0.0, 0.0, 0.0, 0.0, 0.0, 0.0, 0.0, 0.0, 0.0, 0.0, 0.0, 0.0, 0.0, 0.0, 0.0, 0.0, 0.0, 0.0, 0.0, 0.0, 0.0, 0.0, 0.0, 0.0, 0.0, 0.0, 0.0, 0.0, 0.0, 0.0, 0.0, 0.0, 0.0, 0.0, 0.0, 0.0, 0.0, 0.0, 0.0, 0.0, 0.0, 0.0, 0.0, 0.0, 0.0, 0.0, 0.0, 0.0, 0.0, 0.0, 0.0, 0.0, 0.0, 0.0, 0.0, 0.0, 0.0, 0.0, 0.0, 0.0, 0.0, 0.0, 0.0, 0.0, 0.0, 0.0, 0.0, 0.0, 0.0, 0.0, 0.0, 0.0, 0.0, 0.0, 0.0, 0.0, 0.0, 0.0, 0.0, 0.0, 0.0, 0.0, 0.0, 0.0, 0.0, 0.0, 0.0, 0.0, 0.0, 0.0, 0.0, 0.0, 0.0, 0.0, 0.0, 0.0, 0.0, 0.0, 0.0, 0.0, 0.0, 0.0, 0.0, 0.0, 0.0, 0.0, 0.0, 0.0, 0.0, 0.0, 0.0, 0.0, 0.0, 0.0, 0.0, 0.0, 0.0, 0.0, 0.0, 0.0, 0.0, 0.0, 0.0, 0.0, 0.0, 0.0, 0.0, 0.0, 0.0, 0.0, 0.0, 0.0, 0.0, 0.0, 0.0, 0.0, 0.0, 0.0, 0.0, 0.0, 0.0, 0.0, 0.0, 0.0, 0.0, 0.0, 0.0, 0.0, 0.0, 0.0, 0.0, 0.0, 0.0, 0.0, 0.0, 0.0, 0.0, 0.0, 0.0, 0.0, 0.0, 0.0, 0.0, 0.0, 0.0, 0.0, 0.0, 0.0, 0.0, 0.0, 0.0, 0.0, 0.0, 0.0, 0.0, 0.0, 0.0, 0.0, 0.0, 0.0, 0.0, 0.0, 0.0, 0.0, 0.0, 0.0, 0.0, 0.0, 0.0, 0.0, 0.0, 0.0, 0.0, 0.0, 0.0, 0.0, 0.0, 0.0, 0.0, 0.0, 0.0, 0.0, 0.0, 0.0, 0.0, 0.0, 0.0, 0.0, 0.0, 0.0, 0.0, 0.0, 0.0, 0.0, 0.0, 0.0, 0.0, 0.0, 0.0, 0.0, 0.0, 0.0, 0.0, 0.0, 0.0, 0.0, 0.0, 0.0, 0.0, 0.0, 0.0, 0.0, 0.0, 0.0, 0.0, 0.0, 0.0, 0.0, 0.0, 0.0, 0.0, 0.0, 0.0, 0.0, 0.0, 0.0, 0.0, 0.0, 0.0, 0.0, 0.0, 0.0, 0.0, 0.0, 0.0, 0.0, 0.0, 0.0, 0.0, 0.0, 0.0, 0.0, 0.0, 0.0, 0.0, 0.0, 0.0, 0.0, 0.0, 0.0, 0.0, 0.0, 0.0, 0.0, 0.0, 0.0, 0.0, 0.0, 0.0, 0.0, 0.0, 0.0, 0.0, 0.0, 0.0, 0.0, 0.0, 0.0, 0.0, 0.0, 0.0, 0.0, 0.0, 0.0, 0.0, 0.0, 0.0, 0.0, 0.0, 0.0, 0.0, 0.0, 0.0, 0.0, 0.0, 0.0, 0.0, 0.0, 0.0, 0.0, 0.0, 0.0, 0.0, 0.0, 0.0, 0.0, 0.0, 0.0, 0.0, 0.0, 0.0, 0.0, 0.0, 0.0, 0.0, 0.0, 0.0, 0.0, 0.0, 0.0, 0.0, 0.0, 0.0, 0.0, 0.0, 0.0, 0.0, 0.0, 0.0, 0.0, 0.0, 0.0, 0.0, 0.0, 0.0, 0.0, 0.0, 0.0, 0.0, 0.0, 0.0, 0.0, 0.0, 0.0, 0.0, 0.0, 0.0, 0.0, 0.0, 0.0, 0.0, 0.0, 0.0, 0.0, 0.0, 0.0, 0.0, 0.0, 0.0, 0.0, 0.0, 0.0, 0.0, 0.0, 0.0, 0.0, 0.0, 0.0, 0.0, 0.0, 0.0, 0.0, 0.0, 0.0, 0.0, 0.0, 0.0, 0.0, 0.0, 0.0, 0.0, 0.0, 0.0, 0.0, 0.0, 0.0, 0.0, 0.0, 0.0, 0.0, 0.0, 0.0, 0.0, 0.0, 0.0, 0.0, 0.0, 0.0, 0.0, 0.0, 0.0, 0.0, 0.0, 0.0, 0.0, 0.0, 0.0, 0.0, 0.0, 0.0, 0.0, 0.0, 0.0, 0.0, 0.0, 0.0, 0.0, 0.0, 0.0, 0.0, 0.0, 0.0, 0.0, 0.0, 0.0, 0.0, 0.0, 0.0, 0.0, 0.0, 0.0, 0.0, 0.0, 0.0, 0.0, 0.0, 0.0, 0.0, 0.0, 0.0, 0.0, 0.0, 0.0, 0.0, 0.0, 0.0, 0.0, 0.0, 0.0, 0.0, 0.0, 0.0, 0.0, 0.0, 0.0, 0.0, 0.0, 0.0, 0.0, 0.0, 0.0, 0.0, 0.0, 0.0, 0.0, 0.0, 0.0, 0.0, 0.0, 0.0, 0.0, 0.0, 0.0, 0.0, 0.0, 0.0, 0.0, 0.0, 0.0, 0.0, 0.0, 0.0, 0.0, 0.0, 0.0, 0.0, 0.0, 0.0, 0.0, 0.0, 0.0, 0.0, 0.0, 0.0, 0.0, 0.0, 0.0, 0.0, 0.0, 0.0, 0.0, 0.0, 0.0, 0.0, 0.0, 0.0, 0.0, 0.0, 0.0, 0.0, 0.0, 0.0, 0.0, 0.0, 0.0, 0.0, 0.0, 0.0, 0.0, 0.0, 0.0, 0.0, 0.0, 0.0, 0.0, 0.0, 0.0, 0.0, 0.0, 0.0, 0.0, 0.0, 0.0, 0.0, 0.0, 0.0, 0.0, 0.0, 0.0, 0.0, 0.0, 0.0, 0.0, 0.0, 0.0, 0.0, 0.0, 0.0, 0.0, 0.0, 0.0, 0.0, 0.0, 0.0, 0.0, 0.0, 0.0, 0.0, 0.0, 0.0, 0.0, 0.0, 0.0, 0.0, 0.0, 0.0, 0.0, 0.0, 0.0, 0.0, 0.0, 0.0, 0.0, 0.0, 0.0, 0.0, 0.0, 0.0, 0.0, 0.0, 0.0, 0.0, 0.0, 0.0, 0.0, 0.0, 0.0, 0.0, 0.0, 0.0, 0.0, 0.0, 0.0, 0.0, 0.0, 0.0, 0.0, 0.0, 0.0, 0.0, 0.0, 0.0, 0.0, 0.0, 0.0, 0.0, 0.0, 0.0, 0.0, 0.0, 0.0, 0.0, 0.0, 0.0, 0.0, 0.0, 0.0, 0.0, 0.0, 0.0, 0.0, 0.0, 0.0, 0.0, 0.0, 0.0, 0.0, 0.0, 0.0, 0.0, 0.0, 0.0, 0.0, 0.0, 0.0, 0.0, 0.0, 0.0, 0.0, 0.0, 0.0, 0.0, 0.0, 0.0, 0.0, 0.0, 0.0, 0.0, 0.0, 0.0, 0.0, 0.0, 0.0, 0.0, 0.0, 0.0, 0.0, 0.0, 0.0, 0.0, 0.0, 0.0, 0.0, 0.0, 0.0, 0.0, 0.0, 0.0, 0.0, 0.0, 0.0, 0.0, 0.0, 0.0, 0.0, 0.0, 0.0, 0.0, 0.0, 0.0, 0.0, 0.0, 0.0, 0.0, 0.0, 0.0, 0.0, 0.0, 0.0, 0.0, 0.0, 0.0, 0.0, 0.0, 0.0, 0.0, 0.0, 0.0, 0.0, 0.0, 0.0, 0.0, 0.0, 0.0, 0.0, 0.0, 0.0, 0.0, 0.0, 0.0, 0.0, 0.0, 0.0, 0.0, 0.0, 0.0, 0.0, 0.0, 0.0, 0.0, 0.0, 0.0, 0.0, 0.0, 0.0, 0.0, 0.0, 0.0, 0.0, 0.0, 0.0, 0.0, 0.0, 0.0, 0.0, 0.0, 0.0, 0.0, 0.0, 0.0, 0.0, 0.0, 0.0, 0.0, 0.0, 0.0, 0.0, 0.0, 0.0, 0.0, 0.0, 0.0, 0.0, 0.0, 0.0, 0.0, 0.0, 0.0, 0.0, 0.0, 0.0, 0.0, 0.0, 0.0, 0.0, 0.0, 0.0, 0.0, 0.0, 0.0, 0.0, 0.0, 0.0, 0.0, 0.0, 0.0, 0.0, 0.0, 0.0, 0.0, 0.0, 0.0, 0.0, 0.0, 0.0, 0.0, 0.0, 0.0, 0.0, 0.0, 0.0, 0.0, 0.0, 0.0, 0.0, 0.0, 0.0, 0.0, 0.0, 0.0, 0.0, 0.0, 0.0, 0.0, 0.0, 0.0, 0.0, 0.0, 0.0, 0.0, 0.0, 0.0, 0.0, 0.0, 0.0, 0.0, 0.0, 0.0, 0.0, 0.0, 0.0, 0.0, 0.0, 0.0, 0.0, 0.0, 0.0, 0.0, 0.0, 0.0, 0.0, 0.0, 0.0, 0.0, 0.0, 0.0, 0.0, 0.0, 0.0, 0.0, 0.0, 0.0, 0.0, 0.0, 0.0, 0.0, 0.0, 0.0, 0.0, 0.0, 0.0, 0.0, 0.0, 0.0, 0.0, 0.0, 0.0, 0.0, 0.0, 0.0, 0.0, 0.0, 0.0, 0.0, 0.0, 0.0, 0.0, 0.0, 0.0, 0.0, 0.0, 0.0, 0.0, 0.0, 0.0, 0.0, 0.0, 0.0, 0.0, 0.0, 0.0, 0.0, 0.0, 0.0, 0.0, 0.0, 0.0, 0.0, 0.0, 0.0, 0.0, 0.0, 0.0, 0.0, 0.0, 0.0, 0.0, 0.0, 0.0, 0.0, 0.0, 0.0, 0.0, 0.0, 0.0, 0.0, 0.0, 0.0, 0.0, 0.0, 0.0, 0.0, 0.0, 0.0, 0.0, 0.0, 0.0, 0.0, 0.0, 0.0, 0.0, 0.0, 0.0, 0.0, 0.0, 0.0, 0.0, 0.0, 0.0, 0.0, 0.0, 0.0, 0.0, 0.0, 0.0, 0.0, 0.0, 0.0, 0.0, 0.0, 0.0, 0.0, 0.0, 0.0, 0.0, 0.0, 0.0, 0.0, 0.0, 0.0, 0.0, 0.0, 0.0, 0.0, 0.0, 0.0, 0.0, 0.0, 0.0, 0.0, 0.0, 0.0, 0.0, 0.0, 0.0, 0.0, 0.0, 0.0, 0.0, 0.0, 0.0, 0.0, 0.0, 0.0, 0.0, 0.0, 0.0, 0.0, 0.0, 0.0, 0.0, 0.0, 0.0, 0.0, 0.0, 0.0, 0.0, 0.0, 0.0, 0.0, 0.0, 0.0, 0.0, 0.0, 0.0, 0.0, 0.0, 0.0, 0.0, 0.0, 0.0, 0.0, 0.0, 0.0, 0.0, 0.0, 0.0, 0.0, 0.0, 0.0, 0.0, 0.0, 0.0, 0.0, 0.0, 0.0, 0.0, 0.0, 0.0, 0.0, 0.0, 0.0, 0.0, 0.0, 0.0, 0.0, 0.0, 0.0, 0.0, 0.0, 0.0, 0.0, 0.0, 0.0, 0.0, 0.0, 0.0, 0.0, 0.0, 0.0, 0.0, 0.0, 0.0, 0.0, 0.0, 0.0, 0.0, 0.0, 0.0, 0.0, 0.0, 0.0, 0.0, 0.0, 0.0, 0.0, 0.0, 0.0, 0.0, 0.0, 0.0, 0.0, 0.0, 0.0, 0.0, 0.0, 0.0, 0.0, 0.0, 0.0, 0.0, 0.0, 0.0, 0.0, 0.0, 0.0, 0.0, 0.0, 0.0, 0.0, 0.0, 0.0, 0.0, 0.0, 0.0, 0.0, 0.0, 0.0, 0.0, 0.0, 0.0, 0.0, 0.0, 0.0, 0.0, 0.0, 0.0, 0.0, 0.0, 0.0, 0.0, 0.0, 0.0, 0.0, 0.0, 0.0, 0.0, 0.0, 0.0, 0.0, 0.0, 0.0, 0.0, 0.0, 0.0, 0.0, 0.0, 0.0, 0.0, 0.0, 0.0, 0.0, 0.0, 0.0, 0.0, 0.0, 0.0, 0.0, 0.0, 0.0, 0.0, 0.0, 0.0, 0.0, 0.0, 0.0, 0.0, 0.0, 0.0, 0.0, 0.0, 0.0, 0.0, 0.0, 0.0, 0.0, 0.0, 0.0, 0.0, 0.0, 0.0, 0.0, 0.0, 0.0, 0.0, 0.0, 0.0, 0.0, 0.0, 0.0, 0.0, 0.0, 0.0, 0.0, 0.0, 0.0, 0.0, 0.0, 0.0, 0.0, 0.0, 0.0, 0.0, 0.0, 0.0, 0.0, 0.0, 0.0, 0.0, 0.0, 0.0, 0.0, 0.0, 0.0, 0.0, 0.0, 0.0, 0.0, 0.0, 0.0, 0.0, 0.0, 0.0, 0.0, 0.0, 0.0, 0.0, 0.0, 0.0, 0.0, 0.0, 0.0, 0.0, 0.0, 0.0, 0.0, 0.0, 0.0, 0.0, 0.0, 0.0, 0.0, 0.0, 0.0, 0.0, 0.0, 0.0, 0.0, 0.0, 0.0, 0.0, 0.0, 0.0, 0.0, 0.0, 0.0, 0.0, 0.0, 0.0, 0.0, 0.0, 0.0, 0.0, 0.0, 0.0, 0.0, 0.0, 0.0, 0.0, 0.0, 0.0, 0.0, 0.0, 0.0, 0.0, 0.0, 0.0, 0.0, 0.0, 0.0, 0.0, 0.0, 0.0, 0.0, 0.0, 0.0, 0.0, 0.0, 0.0, 0.0, 0.0, 0.0, 0.0, 0.0, 0.0, 0.0, 0.0, 0.0, 0.0, 0.0, 0.0, 0.0, 0.0, 0.0, 0.0, 0.0, 0.0, 0.0, 0.0, 0.0, 0.0, 0.0, 0.0, 0.0, 0.0, 0.0, 0.0, 0.0, 0.0, 0.0, 0.0, 0.0, 0.0, 0.0, 0.0, 0.0, 0.0, 0.0, 0.0, 0.0, 0.0, 0.0, 0.0, 0.0, 0.0, 0.0, 0.0, 0.0, 0.0, 0.0, 0.0, 0.0, 0.0, 0.0, 0.0, 0.0, 0.0, 0.0, 0.0, 0.0, 0.0, 0.0, 0.0, 0.0, 0.0, 0.0, 0.0, 0.0, 0.0, 0.0, 0.0, 0.0, 0.0, 0.0, 0.0, 0.0, 0.0, 0.0, 0.0, 0.0, 0.0, 0.0, 0.0, 0.0, 0.0, 0.0, 0.0, 0.0, 0.0, 0.0, 0.0, 0.0, 0.0, 0.0, 0.0, 0.0, 0.0, 0.0, 0.0, 0.0, 0.0, 0.0, 0.0, 0.0, 0.0, 0.0, 0.0, 0.0, 0.0, 0.0, 0.0, 0.0, 0.0, 0.0, 0.0, 0.0, 0.0, 0.0, 0.0, 0.0, 0.0, 0.0, 0.0, 0.0, 0.0, 0.0, 0.0, 0.0, 0.0, 0.0, 0.0, 0.0, 0.0, 0.0, 0.0, 0.0, 0.0, 0.0, 0.0, 0.0, 0.0, 0.0, 0.0, 0.0, 0.0, 0.0, 0.0, 0.0, 0.0, 0.0, 0.0, 0.0, 0.0, 0.0, 0.0, 0.0, 0.0, 0.0, 0.0, 0.0, 0.0, 0.0, 0.0, 0.0, 0.0, 0.0, 0.0, 0.0, 0.0, 0.0, 0.0, 0.0, 0.0, 0.0, 0.0, 0.0, 0.0, 0.0, 0.0, 0.0, 0.0, 0.0, 0.0, 0.0, 0.0, 0.0, 0.0, 0.0, 0.0, 0.0, 0.0, 0.0, 0.0, 0.0, 0.0, 0.0, 0.0, 0.0, 0.0, 0.0, 0.0, 0.0, 0.0, 0.0, 0.0, 0.0, 0.0, 0.0, 0.0, 0.0, 0.0, 0.0, 0.0, 0.0, 0.0, 0.0, 0.0, 0.0, 0.0, 0.0, 0.0, 0.0, 0.0, 0.0, 0.0, 0.0, 0.0, 0.0, 0.0, 0.0, 0.0, 0.0, 0.0, 0.0, 0.0, 0.0, 0.0, 0.0, 0.0, 0.0, 0.0, 0.0, 0.0, 0.0, 0.0, 0.0, 0.0, 0.0, 0.0, 0.0, 0.0, 0.0, 0.0, 0.0, 0.0, 0.0, 0.0, 0.0, 0.0, 0.0, 0.0, 0.0, 0.0, 0.0, 0.0, 0.0, 0.0, 0.0, 0.0, 0.0, 0.0, 0.0, 0.0, 0.0, 0.0, 0.0, 0.0, 0.0, 0.0, 0.0, 0.0, 0.0, 0.0, 0.0, 0.0, 0.0, 0.0, 0.0, 0.0, 0.0, 0.0, 0.0, 0.0, 0.0, 0.0, 0.0, 0.0, 0.0, 0.0, 0.0, 0.0, 0.0, 0.0, 0.0, 0.0, 0.0, 0.0, 0.0, 0.0, 0.0, 0.0, 0.0, 0.0, 0.0, 0.0, 0.0, 0.0, 0.0, 0.0, 0.0, 0.0, 0.0, 0.0, 0.0, 0.0, 0.0, 0.0, 0.0, 0.0, 0.0, 0.0, 0.0, 0.0, 0.0, 0.0, 0.0, 0.0, 0.0, 0.0, 0.0, 0.0, 0.0, 0.0, 0.0, 0.0, 0.0, 0.0, 0.0, 0.0, 0.0, 0.0, 0.0, 0.0, 0.0, 0.0, 0.0, 0.0, 0.0, 0.0, 0.0, 0.0, 0.0, 0.0, 0.0, 0.0, 0.0, 0.0, 0.0, 0.0, 0.0, 0.0, 0.0, 0.0, 0.0, 0.0, 0.0, 0.0, 0.0, 0.0, 0.0, 0.0, 0.0, 0.0, 0.0, 0.0, 0.0, 0.0, 0.0, 0.0, 0.0, 0.0, 0.0, 0.0, 0.0, 0.0, 0.0, 0.0, 0.0, 0.0, 0.0, 0.0, 0.0, 0.0, 0.0, 0.0, 0.0, 0.0, 0.0, 0.0, 0.0, 0.0, 0.0, 0.0, 0.0, 0.0, 0.0, 0.0, 0.0, 0.0, 0.0, 0.0, 0.0, 0.0, 0.0, 0.0, 0.0, 0.0, 0.0, 0.0, 0.0, 0.0, 0.0, 0.0, 0.0, 0.0, 0.0, 0.0, 0.0, 0.0, 0.0, 0.0, 0.0, 0.0, 0.0, 0.0, 0.0, 0.0, 0.0, 0.0, 0.0, 0.0, 0.0, 0.0, 0.0, 0.0, 0.0, 0.0, 0.0, 0.0, 0.0, 0.0, 0.0, 0.0, 0.0, 0.0, 0.0, 0.0, 0.0, 0.0, 0.0, 0.0, 0.0, 0.0, 0.0, 0.0, 0.0, 0.0, 0.0, 0.0, 0.0, 0.0, 0.0, 0.0, 0.0, 0.0, 0.0, 0.0, 0.0, 0.0, 0.0, 0.0, 0.0, 0.0, 0.0, 0.0, 0.0, 0.0, 0.0, 0.0, 0.0, 0.0, 0.0, 0.0, 0.0, 0.0, 0.0, 0.0, 0.0, 0.0, 0.0, 0.0, 0.0, 0.0, 0.0, 0.0, 0.0, 0.0, 0.0, 0.0, 0.0, 0.0, 0.0, 0.0, 0.0, 0.0, 0.0, 0.0, 0.0, 0.0, 0.0, 0.0, 0.0, 0.0, 0.0, 0.0, 0.0, 0.0, 0.0, 0.0, 0.0, 0.0, 0.0, 0.0, 0.0, 0.0, 0.0, 0.0, 0.0, 0.0, 0.0, 0.0, 0.0, 0.0, 0.0, 0.0, 0.0, 0.0, 0.0, 0.0, 0.0, 0.0, 0.0, 0.0, 0.0, 0.0, 0.0, 0.0, 0.0, 0.0, 0.0, 0.0, 0.0, 0.0, 0.0, 0.0, 0.0, 0.0, 0.0, 0.0, 0.0, 0.0, 0.0, 0.0, 0.0, 0.0, 0.0, 0.0, 0.0, 0.0, 0.0, 0.0, 0.0, 0.0, 0.0, 0.0, 0.0, 0.0, 0.0, 0.0, 0.0, 0.0, 0.0, 0.0, 0.0, 0.0, 0.0, 0.0, 0.0, 0.0, 0.0, 0.0, 0.0, 0.0, 0.0, 0.0, 0.0, 0.0, 0.0, 0.0, 0.0, 0.0, 0.0, 0.0, 0.0, 0.0, 0.0, 0.0, 0.0, 0.0, 0.0, 0.0, 0.0, 0.0, 0.0, 0.0, 0.0, 0.0, 0.0, 0.0, 0.0, 0.0, 0.0, 0.0, 0.0, 0.0, 0.0, 0.0, 0.0, 0.0, 0.0, 0.0, 0.0, 0.0, 0.0, 0.0, 0.0, 0.0, 0.0, 0.0, 0.0, 0.0, 0.0, 0.0, 0.0, 0.0, 0.0, 0.0, 0.0, 0.0, 0.0, 0.0, 0.0, 0.0, 0.0, 0.0, 0.0, 0.0, 0.0, 0.0, 0.0, 0.0, 0.0, 0.0, 0.0, 0.0, 0.0, 0.0, 0.0, 0.0, 0.0, 0.0, 0.0, 0.0, 0.0, 0.0, 0.0, 0.0, 0.0, 0.0, 0.0, 0.0, 0.0, 0.0, 0.0, 0.0, 0.0, 0.0, 0.0, 0.0, 0.0, 0.0, 0.0, 0.0, 0.0, 0.0, 0.0, 0.0, 0.0, 0.0, 0.0, 0.0, 0.0, 0.0, 0.0, 0.0, 0.0, 0.0, 0.0, 0.0, 0.0, 0.0, 0.0, 0.0, 0.0, 0.0, 0.0, 0.0, 0.0, 0.0, 0.0, 0.0, 0.0, 0.0, 0.0, 0.0, 0.0, 0.0, 0.0, 0.0, 0.0, 0.0, 0.0, 0.0, 0.0, 0.0, 0.0, 0.0, 0.0, 0.0, 0.0, 0.0, 0.0, 0.0, 0.0, 0.0, 0.0, 0.0, 0.0, 0.0, 0.0, 0.0, 0.0, 0.0, 0.0, 0.0, 0.0, 0.0, 0.0, 0.0, 0.0, 0.0, 0.0, 0.0, 0.0, 0.0, 0.0, 0.0, 0.0, 0.0, 0.0, 0.0, 0.0, 0.0, 0.0, 0.0, 0.0, 0.0, 0.0, 0.0, 0.0, 0.0, 0.0, 0.0, 0.0, 0.0, 0.0, 0.0, 0.0, 0.0, 0.0, 0.0, 0.0, 0.0, 0.0, 0.0, 0.0, 0.0, 0.0, 0.0, 0.0, 0.0, 0.0, 0.0, 0.0, 0.0, 0.0, 0.0, 0.0, 0.0, 0.0, 0.0, 0.0, 0.0, 0.0, 0.0, 0.0, 0.0, 0.0, 0.0, 0.0, 0.0, 0.0, 0.0, 0.0, 0.0, 0.0, 0.0, 0.0, 0.0, 0.0, 0.0, 0.0, 0.0, 0.0, 0.0, 0.0, 0.0, 0.0, 0.0, 0.0, 0.0, 0.0, 0.0, 0.0, 0.0, 0.0, 0.0, 0.0, 0.0, 0.0, 0.0, 0.0, 0.0, 0.0, 0.0, 0.0, 0.0, 0.0, 0.0, 0.0, 0.0, 0.0, 0.0, 0.0, 0.0, 0.0, 0.0, 0.0, 0.0, 0.0, 0.0, 0.0, 0.0, 0.0, 0.0, 0.0, 0.0, 0.0, 0.0, 0.0, 0.0, 0.0, 0.0, 0.0, 0.0, 0.0, 0.0, 0.0, 0.0, 0.0, 0.0, 0.0, 0.0, 0.0, 0.0, 0.0, 0.0, 0.0, 0.0, 0.0, 0.0, 0.0, 0.0, 0.0, 0.0, 0.0, 0.0, 0.0, 0.0, 0.0, 0.0, 0.0, 0.0, 0.0, 0.0, 0.0, 0.0, 0.0, 0.0, 0.0, 0.0, 0.0, 0.0, 0.0, 0.0, 0.0, 0.0, 0.0, 0.0, 0.0, 0.0, 0.0, 0.0, 0.0, 0.0, 0.0, 0.0, 0.0, 0.0, 0.0, 0.0, 0.0, 0.0, 0.0, 0.0, 0.0, 0.0, 0.0, 0.0, 0.0, 0.0, 0.0, 0.0, 0.0, 0.0, 0.0, 0.0, 0.0, 0.0, 0.0, 0.0, 0.0, 0.0, 0.0, 0.0, 0.0, 0.0, 0.0, 0.0, 0.0, 0.0, 0.0, 0.0, 0.0, 0.0, 0.0, 0.0, 0.0, 0.0, 0.0, 0.0, 0.0, 0.0, 0.0, 0.0, 0.0, 0.0, 0.0, 0.0, 0.0, 0.0, 0.0, 0.0, 0.0, 0.0, 0.0, 0.0, 0.0, 0.0, 0.0, 0.0, 0.0, 0.0, 0.0, 0.0, 0.0, 0.0, 0.0, 0.0, 0.0, 0.0, 0.0, 0.0, 0.0, 0.0, 0.0, 0.0, 0.0, 0.0, 0.0, 0.0, 0.0, 0.0, 0.0, 0.0, 0.0, 0.0, 0.0, 0.0, 0.0, 0.0, 0.0, 0.0, 0.0, 0.0, 0.0, 0.0, 0.0, 0.0, 0.0, 0.0, 0.0, 0.0, 0.0, 0.0, 0.0, 0.0, 0.0, 0.0, 0.0, 0.0, 0.0, 0.0, 0.0, 0.0, 0.0, 0.0, 0.0, 0.0, 0.0, 0.0, 0.0, 0.0, 0.0, 0.0, 0.0, 0.0, 0.0, 0.0, 0.0, 0.0, 0.0, 0.0, 0.0, 0.0, 0.0, 0.0, 0.0, 0.0, 0.0, 0.0, 0.0, 0.0, 0.0, 0.0, 0.0, 0.0, 0.0, 0.0, 0.0, 0.0, 0.0, 0.0, 0.0, 0.0, 0.0, 0.0, 0.0, 0.0, 0.0, 0.0, 0.0, 0.0, 0.0, 0.0, 0.0, 0.0, 0.0, 0.0, 0.0, 0.0, 0.0, 0.0, 0.0, 0.0, 0.0, 0.0, 0.0, 0.0, 0.0, 0.0, 0.0, 0.0, 0.0, 0.0, 0.0, 0.0, 0.0, 0.0, 0.0, 0.0, 0.0, 0.0, 0.0, 0.0, 0.0, 0.0, 0.0, 0.0, 0.0, 0.0, 0.0, 0.0, 0.0, 0.0, 0.0, 0.0, 0.0, 0.0, 0.0, 0.0, 0.0, 0.0, 0.0, 0.0, 0.0, 0.0, 0.0, 0.0, 0.0, 0.0, 0.0, 0.0, 0.0, 0.0, 0.0, 0.0, 0.0, 0.0, 0.0, 0.0, 0.0, 0.0, 0.0, 0.0, 0.0, 0.0, 0.0, 0.0, 0.0, 0.0, 0.0, 0.0, 0.0, 0.0, 0.0, 0.0, 0.0, 0.0, 0.0, 0.0, 0.0, 0.0, 0.0, 0.0, 0.0, 0.0, 0.0, 0.0, 0.0, 0.0, 0.0, 0.0, 0.0, 0.0, 0.0, 0.0, 0.0, 0.0, 0.0, 0.0, 0.0, 0.0, 0.0, 0.0, 0.0, 0.0, 0.0, 0.0, 0.0, 0.0, 0.0, 0.0, 0.0, 0.0, 0.0, 0.0, 0.0, 0.0, 0.0, 0.0, 0.0, 0.0, 0.0, 0.0, 0.0, 0.0, 0.0, 0.0, 0.0, 0.0, 0.0, 0.0, 0.0, 0.0, 0.0, 0.0, 0.0, 0.0, 0.0, 0.0, 0.0, 0.0, 0.0, 0.0, 0.0, 0.0, 0.0, 0.0, 0.0, 0.0, 0.0, 0.0, 0.0, 0.0, 0.0, 0.0, 0.0, 0.0, 0.0, 0.0, 0.0, 0.0, 0.0, 0.0, 0.0, 0.0, 0.0, 0.0, 0.0, 0.0, 0.0, 0.0, 0.0, 0.0, 0.0, 0.0, 0.0, 0.0, 0.0, 0.0, 0.0, 0.0, 0.0, 0.0, 0.0, 0.0, 0.0, 0.0, 0.0, 0.0, 0.0, 0.0, 0.0, 0.0, 0.0, 0.0, 0.0, 0.0, 0.0, 0.0, 0.0, 0.0, 0.0, 0.0, 0.0, 0.0, 0.0, 0.0, 0.0, 0.0, 0.0, 0.0, 0.0, 0.0, 0.0, 0.0, 0.0, 0.0, 0.0, 0.0, 0.0, 0.0, 0.0, 0.0, 0.0, 0.0, 0.0, 0.0, 0.0, 0.0, 0.0, 0.0, 0.0, 0.0, 0.0, 0.0, 0.0, 0.0, 0.0, 0.0, 0.0, 0.0, 0.0, 0.0, 0.0, 0.0, 0.0, 0.0, 0.0, 0.0, 0.0, 0.0, 0.0, 0.0, 0.0, 0.0, 0.0, 0.0, 0.0, 0.0, 0.0, 0.0, 0.0, 0.0, 0.0, 0.0, 0.0, 0.0, 0.0, 0.0, 0.0, 0.0, 0.0, 0.0, 0.0, 0.0, 0.0, 0.0, 0.0, 0.0, 0.0, 0.0, 0.0, 0.0, 0.0, 0.0, 0.0, 0.0, 0.0, 0.0, 0.0, 0.0, 0.0, 0.0, 0.0, 0.0, 0.0, 0.0, 0.0, 0.0, 0.0, 0.0, 0.0, 0.0, 0.0, 0.0, 0.0, 0.0, 0.0, 0.0, 0.0, 0.0, 0.0, 0.0, 0.0, 0.0, 0.0, 0.0, 0.0, 0.0, 0.0, 0.0, 0.0, 0.0, 0.0, 0.0, 0.0, 0.0, 0.0, 0.0, 0.0, 0.0, 0.0, 0.0, 0.0, 0.0, 0.0, 0.0, 0.0, 0.0, 0.0, 0.0, 0.0, 0.0, 0.0, 0.0, 0.0, 0.0, 0.0, 0.0, 0.0, 0.0, 0.0, 0.0, 0.0, 0.0, 0.0, 0.0, 0.0, 0.0, 0.0, 0.0, 0.0, 0.0, 0.0, 0.0, 0.0, 0.0, 0.0, 0.0, 0.0, 0.0, 0.0, 0.0, 0.0, 0.0, 0.0, 0.0, 0.0, 0.0, 0.0, 0.0, 0.0, 0.0, 0.0, 0.0, 0.0, 0.0, 0.0, 0.0, 0.0, 0.0, 0.0, 0.0, 0.0, 0.0, 0.0, 0.0, 0.0, 0.0, 0.0, 0.0, 0.0, 0.0, 0.0, 0.0, 0.0, 0.0, 0.0, 0.0, 0.0, 0.0, 0.0, 0.0, 0.0, 0.0, 0.0, 0.0, 0.0, 0.0, 0.0, 0.0, 0.0, 0.0, 0.0, 0.0, 0.0, 0.0, 0.0, 0.0, 0.0, 0.0, 0.0, 0.0, 0.0, 0.0, 0.0, 0.0, 0.0, 0.0, 0.0, 0.0, 0.0, 0.0, 0.0, 0.0, 0.0, 0.0, 0.0, 0.0, 0.0, 0.0, 0.0, 0.0, 0.0, 0.0, 0.0, 0.0, 0.0, 0.0, 0.0, 0.0, 0.0, 0.0, 0.0, 0.0, 0.0, 0.7963, 0.5, 0.875, 0.5, 0.875, 0.75, 0.7963, 0.75, 0.375, 0.9213, 0.625, 0.9213, 0.625, 1.0, 0.375, 1.0, 0.375, 0.0, 0.625, 0.0, 0.625, 0.25, 0.375, 0.25, 0.2037, 0.5, 0.375, 0.5, 0.375, 0.75, 0.2037, 0.75, 0.375, 0.5, 0.625, 0.5, 0.625, 0.75, 0.375, 0.75, 0.375, 0.3287, 0.625, 0.3287, 0.625, 0.5, 0.375, 0.5, 0.375, 0.25, 0.625, 0.25, 0.625, 0.3287, 0.375, 0.3287, 0.125, 0.5, 0.2037, 0.5, 0.2037, 0.75, 0.125, 0.75, 0.375, 0.75, 0.625, 0.75, 0.625, 0.9213, 0.375, 0.9213, 0.625, 0.5, 0.7963, 0.5, 0.7963, 0.75, 0.625, 0.75, 0.0, 0.0, 0.0, 0.0, 0.0, 0.0, 0.0, 0.0, 0.0, 0.0, 0.0, 0.0, 0.0, 0.0, 0.0, 0.0, 0.0, 0.0, 0.0, 0.0, 0.0, 0.0, 0.0, 0.0, 0.0, 0.0, 0.0, 0.0, 0.0, 0.0, 0.0, 0.0, 0.0, 0.0, 0.0, 0.0, 0.0, 0.0, 0.0, 0.0, 0.0, 0.0, 0.0, 0.0, 0.0, 0.0, 0.0, 0.0, 0.0, 0.0, 0.0, 0.0, 0.0, 0.0, 0.0, 0.0, 0.0, 0.0, 0.0, 0.0, 0.0, 0.0, 0.0, 0.0, 0.0, 0.0, 0.0, 0.0, 0.0, 0.0, 0.0, 0.0, 0.0, 0.0, 0.0, 0.0, 0.0, 0.0, 0.0, 0.0, 0.0, 0.0, 0.0, 0.0, 0.0, 0.0, 0.0, 0.0, 0.0, 0.0, 0.0, 0.0, 0.0, 0.0, 0.0, 0.0, 0.0, 0.0, 0.0, 0.0, 0.0, 0.0, 0.0, 0.0, 0.0, 0.0, 0.0, 0.0, 0.0, 0.0, 0.0, 0.0, 0.0, 0.0, 0.0, 0.0, 0.0, 0.0, 0.0, 0.0, 0.0, 0.0, 0.0, 0.0, 0.0, 0.0, 0.0, 0.0, 0.0, 0.0, 0.0, 0.0, 0.0, 0.0, 0.0, 0.0, 0.0, 0.0, 0.0, 0.0, 0.0, 0.0, 0.0, 0.0, 0.0, 0.0, 0.0, 0.0, 0.0, 0.0, 0.0, 0.0, 0.0, 0.0, 0.0, 0.0, 0.0, 0.0, 0.0, 0.0, 0.0, 0.0, 0.0, 0.0, 0.0, 0.0, 0.0, 0.0, 0.0, 0.0, 0.0, 0.0, 0.0, 0.0, 0.0, 0.0, 0.0, 0.0, 0.0, 0.0, 0.0, 0.0, 0.0, 0.0, 0.0, 0.0, 0.0, 0.0, 0.0, 0.0, 0.0, 0.0, 0.0, 0.0, 0.0, 0.0, 0.0, 0.0, 0.0, 0.0, 0.0, 0.0, 0.0, 0.0, 0.0, 0.0, 0.0, 0.0, 0.0, 0.0, 0.0, 0.0, 0.0, 0.0, 0.0, 0.0, 0.0, 0.0, 0.0, 0.0, 0.0, 0.0, 0.0, 0.0, 0.0, 0.0, 0.0, 0.0, 0.0, 0.0, 0.0, 0.0, 0.0, 0.0, 0.0, 0.0, 0.0, 0.0, 0.0, 0.0, 0.0, 0.0, 0.0, 0.0, 0.0, 0.0, 0.0, 0.0, 0.0, 0.0, 0.0, 0.0, 0.0, 0.0, 0.0, 0.0, 0.0, 0.0, 0.0, 0.0, 0.0, 0.0, 0.0, 0.0, 0.0, 0.0, 0.0, 0.0, 0.0, 0.0, 0.0, 0.0, 0.0, 0.0, 0.0, 0.0, 0.0, 0.0, 0.0, 0.0, 0.0, 0.0, 0.0, 0.0, 0.0, 0.0, 0.0, 0.0, 0.0, 0.0, 0.0, 0.0, 0.0, 0.0, 0.0, 0.0, 0.0, 0.0, 0.0, 0.0, 0.0, 0.0, 0.0, 0.0, 0.0, 0.0, 0.0, 0.0, 0.0, 0.0, 0.0, 0.0, 0.0, 0.0, 0.0, 0.0, 0.0, 0.0, 0.0, 0.0, 0.0, 0.0, 0.0, 0.0, 0.0, 0.0, 0.0, 0.0, 0.0, 0.0, 0.0, 0.0, 0.0, 0.0, 0.0, 0.0, 0.0, 0.0, 0.0, 0.0, 0.0, 0.0, 0.0, 0.0, 0.0, 0.0, 0.0, 0.0, 0.0, 0.0, 0.0, 0.0, 0.0, 0.0, 0.0, 0.0, 0.0, 0.0, 0.0, 0.0, 0.0, 0.0, 0.0, 0.0, 0.0, 0.0, 0.0, 0.0, 0.0, 0.0, 0.0, 0.0, 0.0, 0.0, 0.0, 0.0, 0.0, 0.0, 0.0, 0.0, 0.0, 0.0, 0.0, 0.0])
me_x.materials.append(mat_material)
me_x.update()

# ---- objects
ob_light = bpy.data.objects.new('Light', light_light)
ob_camera = bpy.data.objects.new('Camera', cam_camera)
ob_fan = bpy.data.objects.new('Fan', me_x)

# ---- transforms, parenting, visibility, modifiers, constraints
ob_light.location = (4.076, 1.005, 5.904)
ob_light.rotation_euler = (0.6503, 0.05522, 1.866)
ob_light.lock_rotations_4d = False
ob_light.empty_display_type = 'ARROWS'
ob_light.color = (0.0, 0.0, 0.0, 0.0)
ob_light.lineart.crease_threshold = 0.0
ob_camera.location = (7.359, -6.926, 4.958)
ob_camera.rotation_euler = (1.109, 0.0, 0.8149)
ob_camera.lock_rotations_4d = False
ob_camera.empty_display_type = 'ARROWS'
ob_camera.color = (0.0, 0.0, 0.0, 0.0)
ob_camera.display_type = 'WIRE'
ob_camera.lineart.crease_threshold = 0.0
ob_fan.location = (0.0, 0.0, 4.0)
ob_fan.rotation_euler = (0.0, -0.0, -1.571)
ob_fan.scale = (1.5, 3.0, 3.0)

# ---- collection membership
col_collection.objects.link(ob_light)
col_collection.objects.link(ob_camera)
col_collection.objects.link(ob_fan)

# ---- scene / render settings (as saved in the file)
scene.camera = ob_camera
scene.frame_start = 1; scene.frame_end = 250; scene.frame_set(1)
scene.render.engine = 'BLENDER_EEVEE_NEXT'
scene.cycles.sampling_pattern = 'TABULATED_SOBOL'
scene.cycles.use_light_tree = False
scene.view_settings.view_transform = 'Filmic'
bpy.context.view_layer.update()
